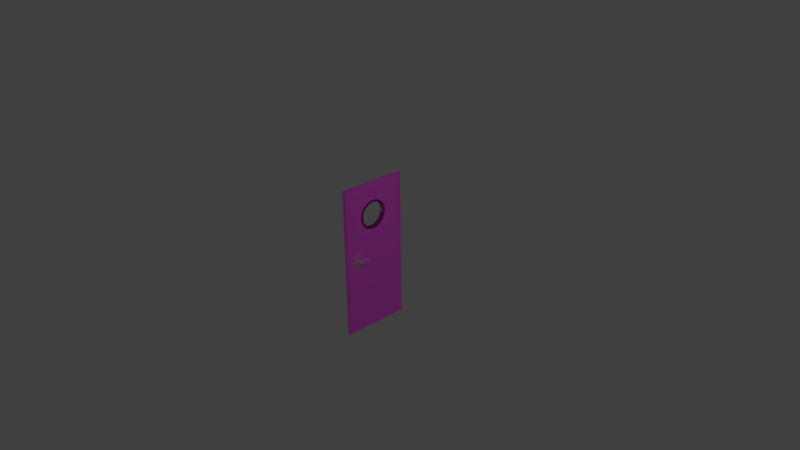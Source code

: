 # Source: door_h20_1.blend  (saved by Blender 2.76.0; exported with 4.5.12 LTS)
import bpy
from mathutils import Matrix  # noqa: F401  (used for matrix-valued properties, if any)

bpy.ops.wm.read_factory_settings(use_empty=True)
scene = bpy.context.scene
scene.name = 'Scene'

# ---- collections
col_collection_1 = bpy.data.collections.new('Collection 1'); scene.collection.children.link(col_collection_1)
col_collection_14 = bpy.data.collections.new('Collection 14'); scene.collection.children.link(col_collection_14)
col_collection_14.hide_render = True
col_collection_14.hide_viewport = True

# ---- images (referenced by path relative to the original .blend; pixels are not part of the script)
import os
ASSET_DIR = os.environ.get("B2B_ASSET_DIR", "")  # directory of the original .blend (textures are referenced by path, not embedded)
HERE = os.path.dirname(os.path.abspath(__file__))  # packed textures are extracted next to this script under _unpacked/

def load_image(name, relpath, width, height, colorspace="sRGB"):
    """Load a texture the original file referenced (path relative to the .blend, or extracted next to this script)."""
    p = next((c for c in (os.path.join(HERE, relpath), os.path.join(ASSET_DIR, relpath)) if relpath and os.path.exists(c)), "")
    if p:
        img = bpy.data.images.load(p, check_existing=True)
        img.name = name
    else:  # same state as the original file: an image datablock whose file is absent (Cycles renders it pink)
        img = bpy.data.images.new(name, width, height)
        img.source = "FILE"
        img.filepath = "//" + (relpath or name)
    img.colorspace_settings.name = colorspace
    return img
img_doors_jpg = load_image('doors.jpg', 'doors.jpg', 1024, 1024, 'sRGB')
img_doors_jpg_001 = load_image('doors.jpg.001', 'doors.jpg', 1024, 1024, 'sRGB')

# ---- materials (node trees are filled in below, after node groups)
mat_wrist_chrome = bpy.data.materials.new('wrist_chrome')
mat_wrist_chrome.alpha_threshold = 0.0
mat_wrist_chrome.use_transparent_shadow = False
mat_wrist_chrome.roughness = 0.5
mat_wrist_chrome.line_color = (0.0, 0.0, 0.0, 1.0)
mat_dark_wood_door = bpy.data.materials.new('dark_wood_door')
mat_dark_wood_door.alpha_threshold = 0.0
mat_dark_wood_door.use_transparent_shadow = False
mat_dark_wood_door.roughness = 0.5
mat_dark_wood_door.line_color = (0.0, 0.0, 0.0, 1.0)
mat_door_wood_001 = bpy.data.materials.new('door_wood.001')
mat_door_wood_001.alpha_threshold = 0.0
mat_door_wood_001.use_transparent_shadow = False
mat_door_wood_001.preview_render_type = 'CUBE'
mat_door_wood_001.diffuse_color = (0.8, 0.5342, 0.323, 1.0)
mat_door_wood_001.roughness = 0.5
mat_door_wood_001.specular_intensity = 0.2017
mat_door_wood_001.line_color = (0.0, 0.0, 0.0, 1.0)

# ---- material node trees
mat_wrist_chrome.use_nodes = True; mat_wrist_chrome.node_tree.nodes.clear()
_N = mat_wrist_chrome.node_tree.nodes; _L = mat_wrist_chrome.node_tree.links
n0 = _N.new('ShaderNodeOutputMaterial'); n0.name = 'Material Output'; n0.location = (300, 300)
n1 = _N.new('ShaderNodeBsdfPrincipled'); n1.name = 'Principled BSDF'; n1.location = (10, 300)
n1.width = 150
n1.subsurface_method = 'BURLEY'
n1.inputs[0].default_value = (0.7023, 0.7023, 0.7023, 1.0)
n1.inputs[1].default_value = 0.5
n1.inputs[2].default_value = 0.25
n1.inputs[3].default_value = 1.45
n1.inputs[9].default_value = (1.0, 1.0, 1.0)
n1.inputs[13].default_value = 0.0
_L.new(n1.outputs[0], n0.inputs[0])
n0.is_active_output = True
mat_dark_wood_door.use_nodes = True; mat_dark_wood_door.node_tree.nodes.clear()
_N = mat_dark_wood_door.node_tree.nodes; _L = mat_dark_wood_door.node_tree.links
n0 = _N.new('ShaderNodeOutputMaterial'); n0.name = 'Material Output'; n0.location = (300, 300)
n1 = _N.new('ShaderNodeBsdfPrincipled'); n1.name = 'Principled BSDF'; n1.location = (10, 300)
n1.width = 150
n1.subsurface_method = 'BURLEY'
n1.inputs[2].default_value = 0.1538
n1.inputs[3].default_value = 1.45
n1.inputs[8].default_value = 1.0
n1.inputs[9].default_value = (1.0, 1.0, 1.0)
n1.inputs[10].default_value = 0.8495
n1.inputs[13].default_value = 0.0
n2 = _N.new('ShaderNodeTexImage'); n2.name = 'Image Texture'; n2.location = (-227, 264)
n2.width = 140
n2.image = img_doors_jpg
n3 = _N.new('ShaderNodeMix'); n3.name = 'Mix'; n3.location = (-160, 180)
n3.data_type = 'RGBA'
n3.inputs[0].default_value = 0.8495
n3.inputs[7].default_value = (0.1129, 0.02765, 0.01509, 1.0)
_L.new(n1.outputs[0], n0.inputs[0])
_L.new(n2.outputs[0], n3.inputs[6])
_L.new(n3.outputs[2], n1.inputs[0])
n0.is_active_output = True
mat_door_wood_001.use_nodes = True; mat_door_wood_001.node_tree.nodes.clear()
_N = mat_door_wood_001.node_tree.nodes; _L = mat_door_wood_001.node_tree.links
n0 = _N.new('ShaderNodeOutputMaterial'); n0.name = 'Material Output'; n0.location = (300, 300)
n1 = _N.new('ShaderNodeBsdfPrincipled'); n1.name = 'Principled BSDF'; n1.location = (10, 300)
n1.width = 150
n1.subsurface_method = 'BURLEY'
n1.inputs[1].default_value = 0.05
n1.inputs[2].default_value = 0.35
n1.inputs[3].default_value = 1.45
n1.inputs[8].default_value = 1.0
n1.inputs[9].default_value = (1.0, 1.0, 1.0)
n1.inputs[10].default_value = 0.2
n1.inputs[13].default_value = 0.05
n2 = _N.new('ShaderNodeTexImage'); n2.name = 'Image Texture'; n2.location = (-206, 229)
n2.width = 140
n2.image = img_doors_jpg_001
n3 = _N.new('ShaderNodeMix'); n3.name = 'Mix'; n3.location = (-160, 180)
n3.data_type = 'RGBA'
n3.inputs[0].default_value = 0.2
n3.inputs[7].default_value = (0.8, 0.534, 0.323, 1.0)
_L.new(n1.outputs[0], n0.inputs[0])
_L.new(n2.outputs[0], n3.inputs[6])
_L.new(n3.outputs[2], n1.inputs[0])
n0.is_active_output = True

# ---- world
world_world = bpy.data.worlds.new('World'); scene.world = world_world
world_world.color = (0.05088, 0.05088, 0.05088)
world_world.use_sun_shadow = False
world_world.sun_shadow_jitter_overblur = 0.0
world_world.cycles.sampling_method = 'MANUAL'
world_world.cycles.sample_map_resolution = 256

# ---- cameras
cam_camera = bpy.data.cameras.new('Camera')
cam_camera.clip_end = 100.0
cam_camera.lens = 35.0
cam_camera.sensor_width = 32.0
cam_camera.sensor_height = 18.0
cam_camera.ortho_scale = 7.314
cam_camera.dof.focus_distance = 0.0
cam_camera.dof.aperture_fstop = 128.0

# ---- lights
light_lamp = bpy.data.lights.new('Lamp', 'POINT')
light_lamp.transmission_factor = 0.0
light_lamp.cutoff_distance = 30.0
light_lamp.energy = 100.0
light_lamp.shadow_buffer_clip_start = 1.001
light_lamp.shadow_soft_size = 0.1
light_lamp.shadow_maximum_resolution = 0.006
light_lamp.use_absolute_resolution = True
light_lamp.cycles.use_multiple_importance_sampling = False

# ---- meshes
me_cylinder_008 = bpy.data.meshes.new('Cylinder.008')
me_cylinder_008.from_pydata([(-0.02645, 0.1851, 0.5805), (-0.02645, 0.1813, 0.6191), (-0.02645, 0.17, 0.6562), (-0.02645, 0.1517, 0.6904), (-0.02645, 0.1271, 0.7204), (-0.02645, 0.09716, 0.745), (-0.02645, 0.06296, 0.7632), (-0.02645, 0.02585, 0.7745), (-0.02645, -0.01274, 0.7783), (-0.02645, -0.05134, 0.7745), (-0.02645, -0.08845, 0.7632), (-0.02645, -0.1226, 0.745), (-0.02645, -0.1526, 0.7204), (-0.02645, -0.1772, 0.6904), (-0.02645, -0.1955, 0.6562), (-0.02645, -0.2068, 0.6191), (-0.02645, -0.2106, 0.5805), (-0.02645, -0.2068, 0.5419), (-0.02645, -0.1955, 0.5048), (-0.02645, -0.1772, 0.4706), (-0.02645, -0.1526, 0.4406), (-0.02645, -0.1226, 0.416), (-0.02645, -0.08845, 0.3977), (-0.02645, -0.05134, 0.3865), (-0.02645, -0.01274, 0.3827), (-0.02645, 0.02585, 0.3865), (-0.02645, 0.06296, 0.3977), (-0.02645, 0.09716, 0.416), (-0.02645, 0.1271, 0.4406), (-0.02645, 0.1517, 0.4706), (-0.02645, 0.17, 0.5048), (-0.02645, 0.1813, 0.5419), (-0.02645, 0.1519, 0.6132), (-0.02645, 0.1551, 0.5805), (-0.02645, 0.1423, 0.6447), (-0.02645, 0.1268, 0.6737), (-0.02645, 0.1059, 0.6992), (-0.02645, 0.0805, 0.72), (-0.02645, 0.05149, 0.7355), (-0.02645, 0.02, 0.7451), (-0.02645, -0.01274, 0.7483), (-0.02645, -0.04549, 0.7451), (-0.02645, -0.07697, 0.7355), (-0.02645, -0.106, 0.72), (-0.02645, -0.1314, 0.6992), (-0.02645, -0.1523, 0.6737), (-0.02645, -0.1678, 0.6447), (-0.02645, -0.1774, 0.6132), (-0.02645, -0.1806, 0.5805), (-0.02645, -0.1774, 0.5477), (-0.02645, -0.1678, 0.5162), (-0.02645, -0.1523, 0.4872), (-0.02645, -0.1314, 0.4618), (-0.02645, -0.106, 0.4409), (-0.02645, -0.07697, 0.4254), (-0.02645, -0.04549, 0.4159), (-0.02645, -0.01274, 0.4126), (-0.02645, 0.02, 0.4159), (-0.02645, 0.05149, 0.4254), (-0.02645, 0.0805, 0.4409), (-0.02645, 0.1059, 0.4618), (-0.02645, 0.1268, 0.4872), (-0.02645, 0.1423, 0.5162), (-0.02645, 0.1519, 0.5477), (0.02645, 0.1813, 0.6191), (0.02645, 0.1851, 0.5805), (0.02645, 0.17, 0.6562), (0.02645, 0.1517, 0.6904), (0.02645, 0.1271, 0.7204), (0.02645, 0.09716, 0.745), (0.02645, 0.06296, 0.7632), (0.02645, 0.02585, 0.7745), (0.02645, -0.01274, 0.7783), (0.02645, -0.05134, 0.7745), (0.02645, -0.08845, 0.7632), (0.02645, -0.1226, 0.745), (0.02645, -0.1526, 0.7204), (0.02645, -0.1772, 0.6904), (0.02645, -0.1955, 0.6562), (0.02645, -0.2068, 0.6191), (0.02645, -0.2106, 0.5805), (0.02645, -0.2068, 0.5419), (0.02645, -0.1955, 0.5048), (0.02645, -0.1772, 0.4706), (0.02645, -0.1526, 0.4406), (0.02645, -0.1226, 0.416), (0.02645, -0.08845, 0.3977), (0.02645, -0.05134, 0.3865), (0.02645, -0.01274, 0.3827), (0.02645, 0.02585, 0.3865), (0.02645, 0.06296, 0.3977), (0.02645, 0.09716, 0.416), (0.02645, 0.1271, 0.4406), (0.02645, 0.1517, 0.4706), (0.02645, 0.17, 0.5048), (0.02645, 0.1813, 0.5419), (0.02645, 0.1519, 0.6132), (0.02645, 0.1551, 0.5805), (0.02645, 0.1423, 0.6447), (0.02645, 0.1268, 0.6737), (0.02645, 0.1059, 0.6992), (0.02645, 0.0805, 0.72), (0.02645, 0.05149, 0.7355), (0.02645, 0.02, 0.7451), (0.02645, -0.01274, 0.7483), (0.02645, -0.04549, 0.7451), (0.02645, -0.07697, 0.7355), (0.02645, -0.106, 0.72), (0.02645, -0.1314, 0.6992), (0.02645, -0.1523, 0.6737), (0.02645, -0.1678, 0.6447), (0.02645, -0.1774, 0.6132), (0.02645, -0.1806, 0.5805), (0.02645, -0.1774, 0.5477), (0.02645, -0.1678, 0.5162), (0.02645, -0.1523, 0.4872), (0.02645, -0.1314, 0.4618), (0.02645, -0.106, 0.4409), (0.02645, -0.07697, 0.4254), (0.02645, -0.04549, 0.4159), (0.02645, -0.01274, 0.4126), (0.02645, 0.02, 0.4159), (0.02645, 0.05149, 0.4254), (0.02645, 0.0805, 0.4409), (0.02645, 0.1059, 0.4618), (0.02645, 0.1268, 0.4872), (0.02645, 0.1423, 0.5162), (0.02645, 0.1519, 0.5477), (0.03962, -0.3585, 0.03232), (0.01195, -0.3585, 0.03232), (0.03962, -0.3578, 0.02495), (0.01195, -0.3578, 0.02495), (0.03962, -0.3556, 0.01787), (0.01195, -0.3556, 0.01787), (0.03962, -0.3522, 0.01135), (0.01195, -0.3522, 0.01135), (0.03962, -0.3475, 0.00563), (0.01195, -0.3475, 0.00563), (0.03962, -0.3417, 0.0009362), (0.01195, -0.3417, 0.0009362), (0.03962, -0.3352, -0.002551), (0.01195, -0.3352, -0.002552), (0.03962, -0.3281, -0.004699), (0.01195, -0.3281, -0.004699), (0.03962, -0.3208, -0.005424), (0.01195, -0.3208, -0.005424), (0.03962, -0.3134, -0.004699), (0.01195, -0.3134, -0.004699), (0.03962, -0.3063, -0.002552), (0.01195, -0.3063, -0.002552), (0.03962, -0.2998, 0.0009362), (0.01195, -0.2998, 0.0009362), (0.03962, -0.2941, 0.00563), (0.01195, -0.2941, 0.00563), (0.03962, -0.2894, 0.01135), (0.01195, -0.2894, 0.01135), (0.03962, -0.2859, 0.01787), (0.01195, -0.2859, 0.01787), (0.03962, -0.2838, 0.02495), (0.01195, -0.2838, 0.02495), (0.03962, -0.283, 0.03232), (0.01195, -0.283, 0.03232), (0.03962, -0.2838, 0.03968), (0.01195, -0.2838, 0.03968), (0.03962, -0.2859, 0.04676), (0.01195, -0.2859, 0.04676), (0.03962, -0.2894, 0.05329), (0.01195, -0.2894, 0.05329), (0.03962, -0.2941, 0.059), (0.01195, -0.2941, 0.059), (0.03962, -0.2998, 0.0637), (0.01195, -0.2998, 0.0637), (0.03962, -0.3063, 0.06719), (0.01195, -0.3063, 0.06719), (0.03962, -0.3134, 0.06933), (0.01195, -0.3134, 0.06933), (0.03962, -0.3208, 0.07006), (0.01195, -0.3208, 0.07006), (0.03962, -0.3281, 0.06933), (0.01195, -0.3281, 0.06933), (0.03962, -0.3352, 0.06719), (0.01195, -0.3352, 0.06719), (0.03962, -0.3417, 0.0637), (0.01195, -0.3417, 0.0637), (0.03962, -0.3475, 0.059), (0.01195, -0.3475, 0.059), (0.03962, -0.3522, 0.05329), (0.01195, -0.3522, 0.05329), (0.03962, -0.3556, 0.04676), (0.01195, -0.3556, 0.04676), (0.03962, -0.3578, 0.03968), (0.01195, -0.3578, 0.03968), (0.03962, -0.3585, -0.0647), (0.01195, -0.3585, -0.0647), (0.03962, -0.3578, -0.07206), (0.01195, -0.3578, -0.07206), (0.03962, -0.3556, -0.07914), (0.01195, -0.3556, -0.07914), (0.03962, -0.3522, -0.08567), (0.01195, -0.3522, -0.08567), (0.03962, -0.3475, -0.09139), (0.01195, -0.3475, -0.09139), (0.03962, -0.3417, -0.09608), (0.01195, -0.3417, -0.09608), (0.03962, -0.3352, -0.09957), (0.01195, -0.3352, -0.09957), (0.03962, -0.3281, -0.1017), (0.01195, -0.3281, -0.1017), (0.03962, -0.3208, -0.1024), (0.01195, -0.3208, -0.1024), (0.03962, -0.3134, -0.1017), (0.01195, -0.3134, -0.1017), (0.03962, -0.3063, -0.09957), (0.01195, -0.3063, -0.09957), (0.03962, -0.2998, -0.09608), (0.01195, -0.2998, -0.09608), (0.03962, -0.2941, -0.09139), (0.01195, -0.2941, -0.09139), (0.03962, -0.2894, -0.08567), (0.01195, -0.2894, -0.08567), (0.03962, -0.2859, -0.07914), (0.01195, -0.2859, -0.07914), (0.03962, -0.2838, -0.07206), (0.01195, -0.2838, -0.07206), (0.03962, -0.283, -0.0647), (0.01195, -0.283, -0.0647), (0.03962, -0.2838, -0.05734), (0.01195, -0.2838, -0.05734), (0.03962, -0.2859, -0.05026), (0.01195, -0.2859, -0.05026), (0.03962, -0.2894, -0.04373), (0.01195, -0.2894, -0.04373), (0.03962, -0.2941, -0.03801), (0.01195, -0.2941, -0.03801), (0.03962, -0.2998, -0.03332), (0.01195, -0.2998, -0.03332), (0.03962, -0.3063, -0.02983), (0.01195, -0.3063, -0.02983), (0.03962, -0.3134, -0.02768), (0.01195, -0.3134, -0.02768), (0.03962, -0.3208, -0.02696), (0.01195, -0.3208, -0.02696), (0.03962, -0.3281, -0.02768), (0.01195, -0.3281, -0.02768), (0.03962, -0.3352, -0.02983), (0.01195, -0.3352, -0.02983), (0.03962, -0.3417, -0.03332), (0.01195, -0.3417, -0.03332), (0.03962, -0.3475, -0.03801), (0.01195, -0.3475, -0.03801), (0.03962, -0.3522, -0.04373), (0.01195, -0.3522, -0.04373), (0.03962, -0.3556, -0.05026), (0.01195, -0.3556, -0.05026), (0.03962, -0.3578, -0.05734), (0.01195, -0.3578, -0.05734), (0.03962, -0.3348, 0.03232), (0.03962, -0.3345, 0.02958), (0.03962, -0.3337, 0.02695), (0.03962, -0.3324, 0.02452), (0.03962, -0.3307, 0.0224), (0.03962, -0.3286, 0.02065), (0.03962, -0.3261, 0.01935), (0.03962, -0.3235, 0.01856), (0.03962, -0.3208, 0.01829), (0.03962, -0.318, 0.01856), (0.03962, -0.3154, 0.01935), (0.03962, -0.313, 0.02065), (0.03962, -0.3109, 0.0224), (0.03962, -0.3091, 0.02452), (0.03962, -0.3078, 0.02695), (0.03962, -0.307, 0.02958), (0.03962, -0.3067, 0.03232), (0.03962, -0.307, 0.03505), (0.03962, -0.3078, 0.03769), (0.03962, -0.3091, 0.04011), (0.03962, -0.3109, 0.04224), (0.03962, -0.313, 0.04398), (0.03962, -0.3154, 0.04528), (0.03962, -0.318, 0.04608), (0.03962, -0.3208, 0.04635), (0.03962, -0.3235, 0.04608), (0.03962, -0.3261, 0.04528), (0.03962, -0.3286, 0.04398), (0.03962, -0.3307, 0.04224), (0.03962, -0.3324, 0.04011), (0.03962, -0.3337, 0.03769), (0.03962, -0.3345, 0.03505), (0.07812, -0.3348, 0.03232), (0.07812, -0.3345, 0.02958), (0.07812, -0.3337, 0.02695), (0.07812, -0.3324, 0.02452), (0.07812, -0.3307, 0.0224), (0.07812, -0.3286, 0.02065), (0.07812, -0.3261, 0.01935), (0.07812, -0.3235, 0.01856), (0.07812, -0.3208, 0.01829), (0.07812, -0.318, 0.01856), (0.07812, -0.3154, 0.01935), (0.07812, -0.313, 0.02065), (0.07812, -0.3109, 0.0224), (0.07812, -0.3091, 0.02452), (0.07812, -0.3078, 0.02695), (0.07812, -0.307, 0.02958), (0.07812, -0.3067, 0.03232), (0.07812, -0.307, 0.03505), (0.07812, -0.3078, 0.03769), (0.07812, -0.3091, 0.04011), (0.07812, -0.3109, 0.04224), (0.07812, -0.313, 0.04398), (0.07812, -0.3154, 0.04528), (0.07812, -0.318, 0.04608), (0.07812, -0.3208, 0.04635), (0.07812, -0.3235, 0.04608), (0.07812, -0.3261, 0.04528), (0.07812, -0.3286, 0.04398), (0.07812, -0.3307, 0.04224), (0.07812, -0.3324, 0.04011), (0.07812, -0.3337, 0.03769), (0.07812, -0.3345, 0.03505), (0.09967, -0.3284, 0.03209), (0.09949, -0.3282, 0.02935), (0.09897, -0.3276, 0.02672), (0.09813, -0.3266, 0.02429), (0.09699, -0.3252, 0.02216), (0.09561, -0.3236, 0.02042), (0.09403, -0.3218, 0.01912), (0.09231, -0.3198, 0.01832), (0.09053, -0.3177, 0.01805), (0.08874, -0.3156, 0.01832), (0.08703, -0.3136, 0.01912), (0.08545, -0.3118, 0.02042), (0.08406, -0.3102, 0.02216), (0.08293, -0.3089, 0.02429), (0.08208, -0.3079, 0.02672), (0.08156, -0.3073, 0.02935), (0.08139, -0.3071, 0.03209), (0.08156, -0.3073, 0.03482), (0.08208, -0.3079, 0.03745), (0.08293, -0.3089, 0.03988), (0.08406, -0.3102, 0.04201), (0.08545, -0.3118, 0.04375), (0.08703, -0.3136, 0.04505), (0.08874, -0.3156, 0.04585), (0.09053, -0.3177, 0.04612), (0.09231, -0.3198, 0.04585), (0.09403, -0.3218, 0.04505), (0.09561, -0.3236, 0.04375), (0.09699, -0.3252, 0.04201), (0.09813, -0.3266, 0.03988), (0.09897, -0.3276, 0.03745), (0.09949, -0.3282, 0.03482), (0.1129, -0.3063, 0.03191), (0.1127, -0.3063, 0.02917), (0.1119, -0.3063, 0.02654), (0.1106, -0.3062, 0.02411), (0.1088, -0.3062, 0.02199), (0.1067, -0.3061, 0.02024), (0.1043, -0.306, 0.01894), (0.1016, -0.3059, 0.01815), (0.0989, -0.3058, 0.01788), (0.09617, -0.3057, 0.01815), (0.09354, -0.3056, 0.01894), (0.09111, -0.3056, 0.02024), (0.08899, -0.3055, 0.02199), (0.08724, -0.3054, 0.02411), (0.08595, -0.3054, 0.02654), (0.08515, -0.3054, 0.02917), (0.08488, -0.3053, 0.03191), (0.08515, -0.3054, 0.03465), (0.08595, -0.3054, 0.03728), (0.08724, -0.3054, 0.0397), (0.08899, -0.3055, 0.04183), (0.09111, -0.3056, 0.04358), (0.09354, -0.3056, 0.04487), (0.09617, -0.3057, 0.04567), (0.0989, -0.3058, 0.04594), (0.1016, -0.3059, 0.04567), (0.1043, -0.306, 0.04487), (0.1067, -0.3061, 0.04358), (0.1088, -0.3062, 0.04183), (0.1106, -0.3062, 0.0397), (0.1119, -0.3063, 0.03728), (0.1127, -0.3063, 0.03465), (0.1132, -0.1564, 0.03191), (0.1129, -0.1564, 0.02917), (0.1121, -0.1563, 0.02654), (0.1109, -0.1563, 0.02411), (0.1091, -0.1562, 0.02199), (0.107, -0.1561, 0.02024), (0.1046, -0.1561, 0.01894), (0.1019, -0.156, 0.01815), (0.09919, -0.1559, 0.01788), (0.09645, -0.1558, 0.01815), (0.09382, -0.1557, 0.01894), (0.0914, -0.1556, 0.02024), (0.08927, -0.1555, 0.02199), (0.08753, -0.1555, 0.02411), (0.08623, -0.1554, 0.02654), (0.08544, -0.1554, 0.02917), (0.08517, -0.1554, 0.03191), (0.08544, -0.1554, 0.03465), (0.08623, -0.1554, 0.03728), (0.08753, -0.1555, 0.0397), (0.08927, -0.1555, 0.04183), (0.0914, -0.1556, 0.04358), (0.09382, -0.1557, 0.04487), (0.09645, -0.1558, 0.04567), (0.09919, -0.1559, 0.04594), (0.1019, -0.156, 0.04567), (0.1046, -0.1561, 0.04487), (0.107, -0.1561, 0.04358), (0.1091, -0.1562, 0.04183), (0.1109, -0.1563, 0.0397), (0.1121, -0.1563, 0.03728), (0.1129, -0.1564, 0.03465), (-0.03962, -0.3597, 0.03221), (-0.01195, -0.3597, 0.03221), (-0.03962, -0.359, 0.03958), (-0.01195, -0.359, 0.03958), (-0.03962, -0.3568, 0.04666), (-0.01195, -0.3568, 0.04666), (-0.03962, -0.3534, 0.05318), (-0.01195, -0.3534, 0.05318), (-0.03962, -0.3487, 0.0589), (-0.01195, -0.3487, 0.0589), (-0.03962, -0.3429, 0.06359), (-0.01195, -0.3429, 0.06359), (-0.03962, -0.3364, 0.06708), (-0.01195, -0.3364, 0.06708), (-0.03962, -0.3293, 0.06923), (-0.01195, -0.3293, 0.06923), (-0.03962, -0.322, 0.06995), (-0.01195, -0.322, 0.06995), (-0.03962, -0.3146, 0.06923), (-0.01195, -0.3146, 0.06923), (-0.03962, -0.3075, 0.06708), (-0.01195, -0.3075, 0.06708), (-0.03962, -0.301, 0.06359), (-0.01195, -0.301, 0.06359), (-0.03962, -0.2953, 0.0589), (-0.01195, -0.2953, 0.0589), (-0.03962, -0.2906, 0.05318), (-0.01195, -0.2906, 0.05318), (-0.03962, -0.2871, 0.04666), (-0.01195, -0.2871, 0.04666), (-0.03962, -0.285, 0.03958), (-0.01195, -0.285, 0.03958), (-0.03962, -0.2842, 0.03221), (-0.01195, -0.2842, 0.03221), (-0.03962, -0.285, 0.02485), (-0.01195, -0.285, 0.02485), (-0.03962, -0.2871, 0.01777), (-0.01195, -0.2871, 0.01777), (-0.03962, -0.2906, 0.01124), (-0.01195, -0.2906, 0.01124), (-0.03962, -0.2953, 0.005525), (-0.01195, -0.2953, 0.005525), (-0.03962, -0.301, 0.0008313), (-0.01195, -0.301, 0.0008314), (-0.03962, -0.3075, -0.002656), (-0.01195, -0.3075, -0.002656), (-0.03962, -0.3146, -0.004804), (-0.01195, -0.3146, -0.004804), (-0.03962, -0.322, -0.005529), (-0.01195, -0.322, -0.005529), (-0.03962, -0.3293, -0.004804), (-0.01195, -0.3293, -0.004804), (-0.03962, -0.3364, -0.002656), (-0.01195, -0.3364, -0.002656), (-0.03962, -0.3429, 0.0008314), (-0.01195, -0.3429, 0.0008314), (-0.03962, -0.3487, 0.005525), (-0.01195, -0.3487, 0.005525), (-0.03962, -0.3534, 0.01124), (-0.01195, -0.3534, 0.01124), (-0.03962, -0.3568, 0.01777), (-0.01195, -0.3568, 0.01777), (-0.03962, -0.359, 0.02485), (-0.01195, -0.359, 0.02485), (-0.01151, -0.3597, -0.0645), (-0.03918, -0.3597, -0.0645), (-0.01151, -0.359, -0.07187), (-0.03918, -0.359, -0.07187), (-0.01151, -0.3568, -0.07895), (-0.03918, -0.3568, -0.07895), (-0.01151, -0.3534, -0.08547), (-0.03918, -0.3534, -0.08547), (-0.01151, -0.3487, -0.09119), (-0.03918, -0.3487, -0.09119), (-0.01151, -0.3429, -0.09588), (-0.03918, -0.3429, -0.09588), (-0.01151, -0.3364, -0.09937), (-0.03918, -0.3364, -0.09937), (-0.01151, -0.3293, -0.1015), (-0.03918, -0.3293, -0.1015), (-0.01151, -0.322, -0.1022), (-0.03918, -0.322, -0.1022), (-0.01151, -0.3146, -0.1015), (-0.03918, -0.3146, -0.1015), (-0.01151, -0.3075, -0.09937), (-0.03918, -0.3075, -0.09937), (-0.01151, -0.301, -0.09588), (-0.03918, -0.301, -0.09588), (-0.01151, -0.2953, -0.09119), (-0.03918, -0.2953, -0.09119), (-0.01151, -0.2906, -0.08547), (-0.03918, -0.2906, -0.08547), (-0.01151, -0.2871, -0.07895), (-0.03918, -0.2871, -0.07895), (-0.01151, -0.285, -0.07187), (-0.03918, -0.285, -0.07187), (-0.01151, -0.2842, -0.0645), (-0.03918, -0.2842, -0.0645), (-0.01151, -0.285, -0.05714), (-0.03918, -0.285, -0.05714), (-0.01151, -0.2871, -0.05006), (-0.03918, -0.2871, -0.05006), (-0.01151, -0.2906, -0.04354), (-0.03918, -0.2906, -0.04354), (-0.01151, -0.2953, -0.03782), (-0.03918, -0.2953, -0.03782), (-0.01151, -0.301, -0.03312), (-0.03918, -0.301, -0.03312), (-0.01151, -0.3075, -0.02963), (-0.03918, -0.3075, -0.02963), (-0.01151, -0.3146, -0.02749), (-0.03918, -0.3146, -0.02749), (-0.01151, -0.322, -0.02676), (-0.03918, -0.322, -0.02676), (-0.01151, -0.3293, -0.02749), (-0.03918, -0.3293, -0.02749), (-0.01151, -0.3364, -0.02963), (-0.03918, -0.3364, -0.02963), (-0.01151, -0.3429, -0.03312), (-0.03918, -0.3429, -0.03312), (-0.01151, -0.3487, -0.03782), (-0.03918, -0.3487, -0.03782), (-0.01151, -0.3534, -0.04354), (-0.03918, -0.3534, -0.04354), (-0.01151, -0.3568, -0.05006), (-0.03918, -0.3568, -0.05006), (-0.01151, -0.359, -0.05714), (-0.03918, -0.359, -0.05714), (-0.03962, -0.336, 0.03221), (-0.03962, -0.3357, 0.03495), (-0.03962, -0.3349, 0.03758), (-0.03962, -0.3336, 0.04001), (-0.03962, -0.3319, 0.04213), (-0.03962, -0.3298, 0.04388), (-0.03962, -0.3273, 0.04518), (-0.03962, -0.3247, 0.04597), (-0.03962, -0.322, 0.04624), (-0.03962, -0.3192, 0.04597), (-0.03962, -0.3166, 0.04518), (-0.03962, -0.3142, 0.04388), (-0.03962, -0.3121, 0.04213), (-0.03962, -0.3103, 0.04001), (-0.03962, -0.309, 0.03758), (-0.03962, -0.3082, 0.03495), (-0.03962, -0.3079, 0.03221), (-0.03962, -0.3082, 0.02948), (-0.03962, -0.309, 0.02684), (-0.03962, -0.3103, 0.02442), (-0.03962, -0.3121, 0.02229), (-0.03962, -0.3142, 0.02055), (-0.03962, -0.3166, 0.01925), (-0.03962, -0.3192, 0.01845), (-0.03962, -0.322, 0.01818), (-0.03962, -0.3247, 0.01845), (-0.03962, -0.3273, 0.01925), (-0.03962, -0.3298, 0.02055), (-0.03962, -0.3319, 0.02229), (-0.03962, -0.3336, 0.02442), (-0.03962, -0.3349, 0.02684), (-0.03962, -0.3357, 0.02948), (-0.07812, -0.336, 0.03221), (-0.07812, -0.3357, 0.03495), (-0.07812, -0.3349, 0.03758), (-0.07812, -0.3336, 0.04001), (-0.07812, -0.3319, 0.04213), (-0.07812, -0.3298, 0.04388), (-0.07812, -0.3273, 0.04518), (-0.07812, -0.3247, 0.04597), (-0.07812, -0.322, 0.04624), (-0.07812, -0.3192, 0.04597), (-0.07812, -0.3166, 0.04518), (-0.07812, -0.3142, 0.04388), (-0.07812, -0.3121, 0.04213), (-0.07812, -0.3103, 0.04001), (-0.07812, -0.309, 0.03758), (-0.07812, -0.3082, 0.03495), (-0.07812, -0.3079, 0.03221), (-0.07812, -0.3082, 0.02948), (-0.07812, -0.309, 0.02684), (-0.07812, -0.3103, 0.02442), (-0.07812, -0.3121, 0.02229), (-0.07812, -0.3142, 0.02055), (-0.07812, -0.3166, 0.01925), (-0.07812, -0.3192, 0.01845), (-0.07812, -0.322, 0.01818), (-0.07812, -0.3247, 0.01845), (-0.07812, -0.3273, 0.01925), (-0.07812, -0.3298, 0.02055), (-0.07812, -0.3319, 0.02229), (-0.07812, -0.3336, 0.02442), (-0.07812, -0.3349, 0.02684), (-0.07812, -0.3357, 0.02948), (-0.09967, -0.3296, 0.03244), (-0.09949, -0.3294, 0.03518), (-0.09897, -0.3288, 0.03781), (-0.09813, -0.3278, 0.04024), (-0.09699, -0.3264, 0.04237), (-0.09561, -0.3248, 0.04411), (-0.09403, -0.323, 0.04541), (-0.09231, -0.321, 0.04621), (-0.09053, -0.3189, 0.04648), (-0.08874, -0.3168, 0.04621), (-0.08703, -0.3148, 0.04541), (-0.08545, -0.313, 0.04411), (-0.08406, -0.3114, 0.04237), (-0.08293, -0.3101, 0.04024), (-0.08208, -0.3091, 0.03781), (-0.08156, -0.3085, 0.03518), (-0.08139, -0.3083, 0.03244), (-0.08156, -0.3085, 0.02971), (-0.08208, -0.3091, 0.02708), (-0.08293, -0.3101, 0.02465), (-0.08406, -0.3114, 0.02252), (-0.08545, -0.313, 0.02078), (-0.08703, -0.3148, 0.01948), (-0.08874, -0.3168, 0.01868), (-0.09053, -0.3189, 0.01841), (-0.09231, -0.321, 0.01868), (-0.09403, -0.323, 0.01948), (-0.09561, -0.3248, 0.02078), (-0.09699, -0.3264, 0.02252), (-0.09813, -0.3278, 0.02465), (-0.09897, -0.3288, 0.02708), (-0.09949, -0.3294, 0.02971), (-0.1129, -0.3075, 0.03262), (-0.1127, -0.3075, 0.03536), (-0.1119, -0.3075, 0.03799), (-0.1106, -0.3074, 0.04042), (-0.1088, -0.3074, 0.04254), (-0.1067, -0.3073, 0.04429), (-0.1043, -0.3072, 0.04558), (-0.1016, -0.3071, 0.04638), (-0.0989, -0.307, 0.04665), (-0.09617, -0.3069, 0.04638), (-0.09354, -0.3068, 0.04558), (-0.09111, -0.3068, 0.04429), (-0.08899, -0.3067, 0.04254), (-0.08724, -0.3066, 0.04042), (-0.08595, -0.3066, 0.03799), (-0.08515, -0.3066, 0.03536), (-0.08488, -0.3066, 0.03262), (-0.08515, -0.3066, 0.02988), (-0.08595, -0.3066, 0.02725), (-0.08724, -0.3066, 0.02483), (-0.08899, -0.3067, 0.0227), (-0.09111, -0.3068, 0.02095), (-0.09354, -0.3068, 0.01966), (-0.09617, -0.3069, 0.01886), (-0.0989, -0.307, 0.01859), (-0.1016, -0.3071, 0.01886), (-0.1043, -0.3072, 0.01966), (-0.1067, -0.3073, 0.02095), (-0.1088, -0.3074, 0.0227), (-0.1106, -0.3074, 0.02483), (-0.1119, -0.3075, 0.02725), (-0.1127, -0.3075, 0.02988), (-0.1132, -0.1576, 0.03262), (-0.1129, -0.1576, 0.03536), (-0.1121, -0.1575, 0.03799), (-0.1109, -0.1575, 0.04042), (-0.1091, -0.1574, 0.04254), (-0.107, -0.1573, 0.04429), (-0.1046, -0.1573, 0.04558), (-0.1019, -0.1572, 0.04638), (-0.09919, -0.1571, 0.04665), (-0.09645, -0.157, 0.04638), (-0.09382, -0.1569, 0.04558), (-0.0914, -0.1568, 0.04429), (-0.08927, -0.1567, 0.04254), (-0.08753, -0.1567, 0.04042), (-0.08623, -0.1566, 0.03799), (-0.08544, -0.1566, 0.03536), (-0.08517, -0.1566, 0.03262), (-0.08544, -0.1566, 0.02988), (-0.08623, -0.1566, 0.02725), (-0.08753, -0.1567, 0.02483), (-0.08927, -0.1567, 0.0227), (-0.0914, -0.1568, 0.02095), (-0.09382, -0.1569, 0.01966), (-0.09645, -0.157, 0.01886), (-0.09919, -0.1571, 0.01859), (-0.1019, -0.1572, 0.01886), (-0.1046, -0.1573, 0.01966), (-0.107, -0.1573, 0.02095), (-0.1091, -0.1574, 0.0227), (-0.1109, -0.1575, 0.02483), (-0.1121, -0.1575, 0.02725), (-0.1129, -0.1576, 0.02988), (0.01895, 0.4593, -1.02), (0.01839, -0.4593, -1.02), (-0.01895, -0.4593, -1.02), (-0.01838, 0.4593, -1.02), (0.01895, 0.4593, 1.02), (0.01838, -0.4593, 1.02), (-0.01895, -0.4593, 1.02), (-0.01839, 0.4593, 1.02), (0.01866, -0.01998, 0.7548), (-0.01868, -0.01998, 0.7548), (0.01863, -0.05412, 0.7515), (-0.0187, -0.05412, 0.7515), (0.01863, -0.05412, 0.4082), (-0.0187, -0.05412, 0.4082), (0.01861, -0.08695, 0.4181), (-0.01872, -0.08695, 0.4181), (0.01861, -0.08695, 0.7415), (-0.01872, -0.08695, 0.7415), (0.0186, -0.1172, 0.4343), (-0.01874, -0.1172, 0.4343), (0.01859, -0.1172, 0.7253), (-0.01874, -0.1172, 0.7253), (0.01858, -0.1437, 0.4561), (-0.01876, -0.1437, 0.4561), (0.01856, -0.1655, 0.4826), (-0.01877, -0.1655, 0.4826), (0.01858, -0.1437, 0.7036), (-0.01876, -0.1437, 0.7036), (0.01855, -0.1817, 0.5128), (-0.01878, -0.1817, 0.5128), (0.01856, -0.1655, 0.677), (-0.01877, -0.1655, 0.677), (0.01855, -0.1916, 0.5457), (-0.01879, -0.1916, 0.5457), (0.01855, -0.1817, 0.6468), (-0.01878, -0.1817, 0.6468), (0.01855, -0.1916, 0.614), (-0.01879, -0.1916, 0.614), (0.01855, -0.195, 0.5798), (-0.01879, -0.195, 0.5798), (0.01866, -0.01998, 0.4048), (-0.01868, -0.01998, 0.4048), (0.01868, 0.01416, 0.7515), (-0.01866, 0.01416, 0.7515), (0.0187, 0.04699, 0.7415), (-0.01864, 0.04699, 0.7415), (0.01868, 0.01416, 0.4082), (-0.01866, 0.01416, 0.4082), (0.01872, 0.07725, 0.7253), (-0.01862, 0.07725, 0.7253), (0.01872, 0.07725, 0.4343), (-0.01862, 0.07725, 0.4343), (0.0187, 0.04699, 0.4181), (-0.01864, 0.04699, 0.4181), (0.01873, 0.1038, 0.7036), (-0.0186, 0.1038, 0.7036), (0.01873, 0.1038, 0.4561), (-0.0186, 0.1038, 0.4561), (0.01876, 0.1417, 0.5128), (-0.01858, 0.1417, 0.5128), (0.01875, 0.1255, 0.4826), (-0.01859, 0.1255, 0.4826), (0.01876, 0.1417, 0.6468), (-0.01858, 0.1417, 0.6468), (0.01875, 0.1255, 0.677), (-0.01859, 0.1255, 0.677), (0.01876, 0.1517, 0.5457), (-0.01857, 0.1517, 0.5457), (0.01876, 0.1517, 0.614), (-0.01857, 0.1517, 0.614), (0.01877, 0.155, 0.5798), (-0.01857, 0.155, 0.5798)], [], [(79, 80, 112, 111), (66, 67, 99, 98), (15, 47, 48, 16), (2, 34, 35, 3), (29, 61, 62, 30), (16, 48, 49, 17), (3, 35, 36, 4), (30, 62, 63, 31), (17, 49, 50, 18), (4, 36, 37, 5), (31, 63, 33, 0), (18, 50, 51, 19), (5, 37, 38, 6), (19, 51, 52, 20), (6, 38, 39, 7), (20, 52, 53, 21), (7, 39, 40, 8), (21, 53, 54, 22), (8, 40, 41, 9), (22, 54, 55, 23), (9, 41, 42, 10), (23, 55, 56, 24), (10, 42, 43, 11), (24, 56, 57, 25), (11, 43, 44, 12), (25, 57, 58, 26), (12, 44, 45, 13), (26, 58, 59, 27), (13, 45, 46, 14), (0, 33, 32, 1), (27, 59, 60, 28), (14, 46, 47, 15), (1, 32, 34, 2), (28, 60, 61, 29), (93, 94, 126, 125), (80, 81, 113, 112), (67, 68, 100, 99), (94, 95, 127, 126), (81, 82, 114, 113), (68, 69, 101, 100), (95, 65, 97, 127), (82, 83, 115, 114), (69, 70, 102, 101), (83, 84, 116, 115), (70, 71, 103, 102), (84, 85, 117, 116), (71, 72, 104, 103), (85, 86, 118, 117), (72, 73, 105, 104), (86, 87, 119, 118), (73, 74, 106, 105), (87, 88, 120, 119), (74, 75, 107, 106), (88, 89, 121, 120), (75, 76, 108, 107), (89, 90, 122, 121), (76, 77, 109, 108), (90, 91, 123, 122), (77, 78, 110, 109), (65, 64, 96, 97), (91, 92, 124, 123), (78, 79, 111, 110), (64, 66, 98, 96), (92, 93, 125, 124), (57, 56, 120, 121), (30, 31, 95, 94), (4, 5, 69, 68), (58, 57, 121, 122), (31, 0, 65, 95), (5, 6, 70, 69), (59, 58, 122, 123), (32, 33, 97, 96), (6, 7, 71, 70), (60, 59, 123, 124), (34, 32, 96, 98), (7, 8, 72, 71), (61, 60, 124, 125), (35, 34, 98, 99), (8, 9, 73, 72), (62, 61, 125, 126), (36, 35, 99, 100), (9, 10, 74, 73), (63, 62, 126, 127), (37, 36, 100, 101), (10, 11, 75, 74), (33, 63, 127, 97), (38, 37, 101, 102), (11, 12, 76, 75), (39, 38, 102, 103), (12, 13, 77, 76), (40, 39, 103, 104), (13, 14, 78, 77), (41, 40, 104, 105), (14, 15, 79, 78), (42, 41, 105, 106), (15, 16, 80, 79), (43, 42, 106, 107), (16, 17, 81, 80), (44, 43, 107, 108), (17, 18, 82, 81), (45, 44, 108, 109), (18, 19, 83, 82), (46, 45, 109, 110), (19, 20, 84, 83), (47, 46, 110, 111), (20, 21, 85, 84), (48, 47, 111, 112), (21, 22, 86, 85), (49, 48, 112, 113), (22, 23, 87, 86), (50, 49, 113, 114), (23, 24, 88, 87), (51, 50, 114, 115), (24, 25, 89, 88), (52, 51, 115, 116), (25, 26, 90, 89), (53, 52, 116, 117), (26, 27, 91, 90), (0, 1, 64, 65), (54, 53, 117, 118), (27, 28, 92, 91), (1, 2, 66, 64), (55, 54, 118, 119), (28, 29, 93, 92), (2, 3, 67, 66), (56, 55, 119, 120), (29, 30, 94, 93), (3, 4, 68, 67), (128, 129, 131, 130), (130, 131, 133, 132), (132, 133, 135, 134), (134, 135, 137, 136), (136, 137, 139, 138), (138, 139, 141, 140), (140, 141, 143, 142), (142, 143, 145, 144), (144, 145, 147, 146), (146, 147, 149, 148), (148, 149, 151, 150), (150, 151, 153, 152), (152, 153, 155, 154), (154, 155, 157, 156), (156, 157, 159, 158), (158, 159, 161, 160), (160, 161, 163, 162), (162, 163, 165, 164), (164, 165, 167, 166), (166, 167, 169, 168), (168, 169, 171, 170), (170, 171, 173, 172), (172, 173, 175, 174), (174, 175, 177, 176), (176, 177, 179, 178), (178, 179, 181, 180), (180, 181, 183, 182), (182, 183, 185, 184), (184, 185, 187, 186), (186, 187, 189, 188), (131, 129, 191, 189, 187, 185, 183, 181, 179, 177, 175, 173, 171, 169, 167, 165, 163, 161, 159, 157, 155, 153, 151, 149, 147, 145, 143, 141, 139, 137, 135, 133), (188, 189, 191, 190), (190, 191, 129, 128), (170, 172, 278, 277), (192, 193, 195, 194), (194, 195, 197, 196), (196, 197, 199, 198), (198, 199, 201, 200), (200, 201, 203, 202), (202, 203, 205, 204), (204, 205, 207, 206), (206, 207, 209, 208), (208, 209, 211, 210), (210, 211, 213, 212), (212, 213, 215, 214), (214, 215, 217, 216), (216, 217, 219, 218), (218, 219, 221, 220), (220, 221, 223, 222), (222, 223, 225, 224), (224, 225, 227, 226), (226, 227, 229, 228), (228, 229, 231, 230), (230, 231, 233, 232), (232, 233, 235, 234), (234, 235, 237, 236), (236, 237, 239, 238), (238, 239, 241, 240), (240, 241, 243, 242), (242, 243, 245, 244), (244, 245, 247, 246), (246, 247, 249, 248), (248, 249, 251, 250), (250, 251, 253, 252), (195, 193, 255, 253, 251, 249, 247, 245, 243, 241, 239, 237, 235, 233, 231, 229, 227, 225, 223, 221, 219, 217, 215, 213, 211, 209, 207, 205, 203, 201, 199, 197), (252, 253, 255, 254), (254, 255, 193, 192), (192, 194, 196, 198, 200, 202, 204, 206, 208, 210, 212, 214, 216, 218, 220, 222, 224, 226, 228, 230, 232, 234, 236, 238, 240, 242, 244, 246, 248, 250, 252, 254), (262, 263, 295, 294), (188, 190, 287, 286), (144, 146, 265, 264), (162, 164, 274, 273), (180, 182, 283, 282), (136, 138, 261, 260), (154, 156, 270, 269), (172, 174, 279, 278), (128, 130, 257, 256), (190, 128, 256, 287), (146, 148, 266, 265), (164, 166, 275, 274), (182, 184, 284, 283), (138, 140, 262, 261), (156, 158, 271, 270), (174, 176, 280, 279), (130, 132, 258, 257), (148, 150, 267, 266), (166, 168, 276, 275), (184, 186, 285, 284), (140, 142, 263, 262), (158, 160, 272, 271), (176, 178, 281, 280), (132, 134, 259, 258), (150, 152, 268, 267), (168, 170, 277, 276), (186, 188, 286, 285), (142, 144, 264, 263), (160, 162, 273, 272), (178, 180, 282, 281), (134, 136, 260, 259), (152, 154, 269, 268), (297, 298, 330, 329), (276, 277, 309, 308), (263, 264, 296, 295), (277, 278, 310, 309), (264, 265, 297, 296), (278, 279, 311, 310), (265, 266, 298, 297), (279, 280, 312, 311), (266, 267, 299, 298), (280, 281, 313, 312), (267, 268, 300, 299), (281, 282, 314, 313), (268, 269, 301, 300), (282, 283, 315, 314), (269, 270, 302, 301), (256, 257, 289, 288), (283, 284, 316, 315), (270, 271, 303, 302), (257, 258, 290, 289), (284, 285, 317, 316), (271, 272, 304, 303), (258, 259, 291, 290), (285, 286, 318, 317), (272, 273, 305, 304), (259, 260, 292, 291), (286, 287, 319, 318), (273, 274, 306, 305), (260, 261, 293, 292), (287, 256, 288, 319), (274, 275, 307, 306), (261, 262, 294, 293), (275, 276, 308, 307), (332, 333, 365, 364), (311, 312, 344, 343), (298, 299, 331, 330), (312, 313, 345, 344), (299, 300, 332, 331), (313, 314, 346, 345), (300, 301, 333, 332), (314, 315, 347, 346), (301, 302, 334, 333), (288, 289, 321, 320), (315, 316, 348, 347), (302, 303, 335, 334), (289, 290, 322, 321), (316, 317, 349, 348), (303, 304, 336, 335), (290, 291, 323, 322), (317, 318, 350, 349), (304, 305, 337, 336), (291, 292, 324, 323), (318, 319, 351, 350), (305, 306, 338, 337), (292, 293, 325, 324), (319, 288, 320, 351), (306, 307, 339, 338), (293, 294, 326, 325), (307, 308, 340, 339), (294, 295, 327, 326), (308, 309, 341, 340), (295, 296, 328, 327), (309, 310, 342, 341), (296, 297, 329, 328), (310, 311, 343, 342), (367, 368, 400, 399), (346, 347, 379, 378), (333, 334, 366, 365), (320, 321, 353, 352), (347, 348, 380, 379), (334, 335, 367, 366), (321, 322, 354, 353), (348, 349, 381, 380), (335, 336, 368, 367), (322, 323, 355, 354), (349, 350, 382, 381), (336, 337, 369, 368), (323, 324, 356, 355), (350, 351, 383, 382), (337, 338, 370, 369), (324, 325, 357, 356), (351, 320, 352, 383), (338, 339, 371, 370), (325, 326, 358, 357), (339, 340, 372, 371), (326, 327, 359, 358), (340, 341, 373, 372), (327, 328, 360, 359), (341, 342, 374, 373), (328, 329, 361, 360), (342, 343, 375, 374), (329, 330, 362, 361), (343, 344, 376, 375), (330, 331, 363, 362), (344, 345, 377, 376), (331, 332, 364, 363), (345, 346, 378, 377), (384, 385, 386, 387, 388, 389, 390, 391, 392, 393, 394, 395, 396, 397, 398, 399, 400, 401, 402, 403, 404, 405, 406, 407, 408, 409, 410, 411, 412, 413, 414, 415), (354, 355, 387, 386), (381, 382, 414, 413), (368, 369, 401, 400), (355, 356, 388, 387), (382, 383, 415, 414), (369, 370, 402, 401), (356, 357, 389, 388), (383, 352, 384, 415), (370, 371, 403, 402), (357, 358, 390, 389), (371, 372, 404, 403), (358, 359, 391, 390), (372, 373, 405, 404), (359, 360, 392, 391), (373, 374, 406, 405), (360, 361, 393, 392), (374, 375, 407, 406), (361, 362, 394, 393), (375, 376, 408, 407), (362, 363, 395, 394), (376, 377, 409, 408), (363, 364, 396, 395), (377, 378, 410, 409), (364, 365, 397, 396), (378, 379, 411, 410), (365, 366, 398, 397), (352, 353, 385, 384), (379, 380, 412, 411), (366, 367, 399, 398), (353, 354, 386, 385), (380, 381, 413, 412), (416, 417, 419, 418), (418, 419, 421, 420), (420, 421, 423, 422), (422, 423, 425, 424), (424, 425, 427, 426), (426, 427, 429, 428), (428, 429, 431, 430), (430, 431, 433, 432), (432, 433, 435, 434), (434, 435, 437, 436), (436, 437, 439, 438), (438, 439, 441, 440), (440, 441, 443, 442), (442, 443, 445, 444), (444, 445, 447, 446), (446, 447, 449, 448), (448, 449, 451, 450), (450, 451, 453, 452), (452, 453, 455, 454), (454, 455, 457, 456), (456, 457, 459, 458), (458, 459, 461, 460), (460, 461, 463, 462), (462, 463, 465, 464), (464, 465, 467, 466), (466, 467, 469, 468), (468, 469, 471, 470), (470, 471, 473, 472), (472, 473, 475, 474), (474, 475, 477, 476), (419, 417, 479, 477, 475, 473, 471, 469, 467, 465, 463, 461, 459, 457, 455, 453, 451, 449, 447, 445, 443, 441, 439, 437, 435, 433, 431, 429, 427, 425, 423, 421), (476, 477, 479, 478), (478, 479, 417, 416), (458, 460, 566, 565), (480, 481, 483, 482), (482, 483, 485, 484), (484, 485, 487, 486), (486, 487, 489, 488), (488, 489, 491, 490), (490, 491, 493, 492), (492, 493, 495, 494), (494, 495, 497, 496), (496, 497, 499, 498), (498, 499, 501, 500), (500, 501, 503, 502), (502, 503, 505, 504), (504, 505, 507, 506), (506, 507, 509, 508), (508, 509, 511, 510), (510, 511, 513, 512), (512, 513, 515, 514), (514, 515, 517, 516), (516, 517, 519, 518), (518, 519, 521, 520), (520, 521, 523, 522), (522, 523, 525, 524), (524, 525, 527, 526), (526, 527, 529, 528), (528, 529, 531, 530), (530, 531, 533, 532), (532, 533, 535, 534), (534, 535, 537, 536), (536, 537, 539, 538), (538, 539, 541, 540), (483, 481, 543, 541, 539, 537, 535, 533, 531, 529, 527, 525, 523, 521, 519, 517, 515, 513, 511, 509, 507, 505, 503, 501, 499, 497, 495, 493, 491, 489, 487, 485), (540, 541, 543, 542), (542, 543, 481, 480), (480, 482, 484, 486, 488, 490, 492, 494, 496, 498, 500, 502, 504, 506, 508, 510, 512, 514, 516, 518, 520, 522, 524, 526, 528, 530, 532, 534, 536, 538, 540, 542), (550, 551, 583, 582), (476, 478, 575, 574), (432, 434, 553, 552), (450, 452, 562, 561), (468, 470, 571, 570), (424, 426, 549, 548), (442, 444, 558, 557), (460, 462, 567, 566), (416, 418, 545, 544), (478, 416, 544, 575), (434, 436, 554, 553), (452, 454, 563, 562), (470, 472, 572, 571), (426, 428, 550, 549), (444, 446, 559, 558), (462, 464, 568, 567), (418, 420, 546, 545), (436, 438, 555, 554), (454, 456, 564, 563), (472, 474, 573, 572), (428, 430, 551, 550), (446, 448, 560, 559), (464, 466, 569, 568), (420, 422, 547, 546), (438, 440, 556, 555), (456, 458, 565, 564), (474, 476, 574, 573), (430, 432, 552, 551), (448, 450, 561, 560), (466, 468, 570, 569), (422, 424, 548, 547), (440, 442, 557, 556), (585, 586, 618, 617), (564, 565, 597, 596), (551, 552, 584, 583), (565, 566, 598, 597), (552, 553, 585, 584), (566, 567, 599, 598), (553, 554, 586, 585), (567, 568, 600, 599), (554, 555, 587, 586), (568, 569, 601, 600), (555, 556, 588, 587), (569, 570, 602, 601), (556, 557, 589, 588), (570, 571, 603, 602), (557, 558, 590, 589), (544, 545, 577, 576), (571, 572, 604, 603), (558, 559, 591, 590), (545, 546, 578, 577), (572, 573, 605, 604), (559, 560, 592, 591), (546, 547, 579, 578), (573, 574, 606, 605), (560, 561, 593, 592), (547, 548, 580, 579), (574, 575, 607, 606), (561, 562, 594, 593), (548, 549, 581, 580), (575, 544, 576, 607), (562, 563, 595, 594), (549, 550, 582, 581), (563, 564, 596, 595), (620, 621, 653, 652), (599, 600, 632, 631), (586, 587, 619, 618), (600, 601, 633, 632), (587, 588, 620, 619), (601, 602, 634, 633), (588, 589, 621, 620), (602, 603, 635, 634), (589, 590, 622, 621), (576, 577, 609, 608), (603, 604, 636, 635), (590, 591, 623, 622), (577, 578, 610, 609), (604, 605, 637, 636), (591, 592, 624, 623), (578, 579, 611, 610), (605, 606, 638, 637), (592, 593, 625, 624), (579, 580, 612, 611), (606, 607, 639, 638), (593, 594, 626, 625), (580, 581, 613, 612), (607, 576, 608, 639), (594, 595, 627, 626), (581, 582, 614, 613), (595, 596, 628, 627), (582, 583, 615, 614), (596, 597, 629, 628), (583, 584, 616, 615), (597, 598, 630, 629), (584, 585, 617, 616), (598, 599, 631, 630), (655, 656, 688, 687), (634, 635, 667, 666), (621, 622, 654, 653), (608, 609, 641, 640), (635, 636, 668, 667), (622, 623, 655, 654), (609, 610, 642, 641), (636, 637, 669, 668), (623, 624, 656, 655), (610, 611, 643, 642), (637, 638, 670, 669), (624, 625, 657, 656), (611, 612, 644, 643), (638, 639, 671, 670), (625, 626, 658, 657), (612, 613, 645, 644), (639, 608, 640, 671), (626, 627, 659, 658), (613, 614, 646, 645), (627, 628, 660, 659), (614, 615, 647, 646), (628, 629, 661, 660), (615, 616, 648, 647), (629, 630, 662, 661), (616, 617, 649, 648), (630, 631, 663, 662), (617, 618, 650, 649), (631, 632, 664, 663), (618, 619, 651, 650), (632, 633, 665, 664), (619, 620, 652, 651), (633, 634, 666, 665), (672, 673, 674, 675, 676, 677, 678, 679, 680, 681, 682, 683, 684, 685, 686, 687, 688, 689, 690, 691, 692, 693, 694, 695, 696, 697, 698, 699, 700, 701, 702, 703), (642, 643, 675, 674), (669, 670, 702, 701), (656, 657, 689, 688), (643, 644, 676, 675), (670, 671, 703, 702), (657, 658, 690, 689), (644, 645, 677, 676), (671, 640, 672, 703), (658, 659, 691, 690), (645, 646, 678, 677), (659, 660, 692, 691), (646, 647, 679, 678), (660, 661, 693, 692), (647, 648, 680, 679), (661, 662, 694, 693), (648, 649, 681, 680), (662, 663, 695, 694), (649, 650, 682, 681), (663, 664, 696, 695), (650, 651, 683, 682), (664, 665, 697, 696), (651, 652, 684, 683), (665, 666, 698, 697), (652, 653, 685, 684), (666, 667, 699, 698), (653, 654, 686, 685), (640, 641, 673, 672), (667, 668, 700, 699), (654, 655, 687, 686), (641, 642, 674, 673), (668, 669, 701, 700), (704, 705, 706, 707), (708, 711, 710, 709), (705, 709, 710, 706), (706, 710, 743, 737, 733, 729, 727, 723, 719, 717, 745, 751, 757, 755, 761, 765, 763, 771, 775, 711, 707), (708, 704, 707, 711), (721, 720, 724, 725), (723, 722, 718, 719), (725, 724, 730, 731), (745, 744, 750, 751), (763, 762, 770, 771), (759, 758, 752, 753), (717, 716, 744, 745), (719, 718, 716, 717), (767, 766, 768, 769), (757, 756, 754, 755), (771, 770, 774, 775), (747, 746, 712, 713), (727, 726, 722, 723), (769, 768, 758, 759), (755, 754, 760, 761), (713, 712, 714, 715), (749, 748, 746, 747), (775, 774, 772, 773), (773, 772, 766, 767), (737, 736, 732, 733), (711, 775, 773, 767, 769, 759, 753, 749, 747, 713, 715, 721, 725, 731, 735, 739, 741, 743, 710), (751, 750, 756, 757), (739, 738, 740, 741), (741, 740, 742, 743), (715, 714, 720, 721), (743, 742, 736, 737), (753, 752, 748, 749), (735, 734, 738, 739), (729, 728, 726, 727), (731, 730, 734, 735), (765, 764, 762, 763), (733, 732, 728, 729), (761, 760, 764, 765), (708, 709, 742, 740, 738, 734, 730, 724, 720, 714, 712, 746, 748, 752, 758, 768, 766, 772, 774), (705, 704, 708, 774, 770, 762, 764, 760, 754, 756, 750, 744, 716, 718, 722, 726, 728, 732, 736, 742, 709)])
me_cylinder_008.polygons.foreach_set('material_index', [1, 1, 1, 1, 1, 1, 1, 1, 1, 1, 1, 1, 1, 1, 1, 1, 1, 1, 1, 1, 1, 1, 1, 1, 1, 1, 1, 1, 1, 1, 1, 1, 1, 1, 1, 1, 1, 1, 1, 1, 1, 1, 1, 1, 1, 1, 1, 1, 1, 1, 1, 1, 1, 1, 1, 1, 1, 1, 1, 1, 1, 1, 1, 1, 1, 1, 1, 1, 1, 1, 1, 1, 1, 1, 1, 1, 1, 1, 1, 1, 1, 1, 1, 1, 1, 1, 1, 1, 1, 1, 1, 1, 1, 1, 1, 1, 1, 1, 1, 1, 1, 1, 1, 1, 1, 1, 1, 1, 1, 1, 1, 1, 1, 1, 1, 1, 1, 1, 1, 1, 1, 1, 1, 1, 1, 1, 1, 1, 0, 0, 0, 0, 0, 0, 0, 0, 0, 0, 0, 0, 0, 0, 0, 0, 0, 0, 0, 0, 0, 0, 0, 0, 0, 0, 0, 0, 0, 0, 0, 0, 0, 0, 0, 0, 0, 0, 0, 0, 0, 0, 0, 0, 0, 0, 0, 0, 0, 0, 0, 0, 0, 0, 0, 0, 0, 0, 0, 0, 0, 0, 0, 0, 0, 0, 0, 0, 0, 0, 0, 0, 0, 0, 0, 0, 0, 0, 0, 0, 0, 0, 0, 0, 0, 0, 0, 0, 0, 0, 0, 0, 0, 0, 0, 0, 0, 0, 0, 0, 0, 0, 0, 0, 0, 0, 0, 0, 0, 0, 0, 0, 0, 0, 0, 0, 0, 0, 0, 0, 0, 0, 0, 0, 0, 0, 0, 0, 0, 0, 0, 0, 0, 0, 0, 0, 0, 0, 0, 0, 0, 0, 0, 0, 0, 0, 0, 0, 0, 0, 0, 0, 0, 0, 0, 0, 0, 0, 0, 0, 0, 0, 0, 0, 0, 0, 0, 0, 0, 0, 0, 0, 0, 0, 0, 0, 0, 0, 0, 0, 0, 0, 0, 0, 0, 0, 0, 0, 0, 0, 0, 0, 0, 0, 0, 0, 0, 0, 0, 0, 0, 0, 0, 0, 0, 0, 0, 0, 0, 0, 0, 0, 0, 0, 0, 0, 0, 0, 0, 0, 0, 0, 0, 0, 0, 0, 0, 0, 0, 0, 0, 0, 0, 0, 0, 0, 0, 0, 0, 0, 0, 0, 0, 0, 0, 0, 0, 0, 0, 0, 0, 0, 0, 0, 0, 0, 0, 0, 0, 0, 0, 0, 0, 0, 0, 0, 0, 0, 0, 0, 0, 0, 0, 0, 0, 0, 0, 0, 0, 0, 0, 0, 0, 0, 0, 0, 0, 0, 0, 0, 0, 0, 0, 0, 0, 0, 0, 0, 0, 0, 0, 0, 0, 0, 0, 0, 0, 0, 0, 0, 0, 0, 0, 0, 0, 0, 0, 0, 0, 0, 0, 0, 0, 0, 0, 0, 0, 0, 0, 0, 0, 0, 0, 0, 0, 0, 0, 0, 0, 0, 0, 0, 0, 0, 0, 0, 0, 0, 0, 0, 0, 0, 0, 0, 0, 0, 0, 0, 0, 0, 0, 0, 0, 0, 0, 0, 0, 0, 0, 0, 0, 0, 0, 0, 0, 0, 0, 0, 0, 0, 0, 0, 0, 0, 0, 0, 0, 0, 0, 0, 0, 0, 0, 0, 0, 0, 0, 0, 0, 0, 0, 0, 0, 0, 0, 0, 0, 0, 0, 0, 0, 0, 0, 0, 0, 0, 0, 0, 0, 0, 0, 0, 0, 0, 0, 0, 0, 0, 0, 0, 0, 0, 0, 0, 0, 0, 0, 0, 0, 0, 0, 0, 0, 0, 0, 0, 0, 0, 0, 0, 0, 0, 0, 0, 0, 0, 2, 2, 2, 2, 2, 2, 2, 2, 2, 2, 2, 2, 2, 2, 2, 2, 2, 2, 2, 2, 2, 2, 2, 2, 2, 2, 2, 2, 2, 2, 2, 2, 2, 2, 2, 2, 2, 2, 2, 2])
_uv = me_cylinder_008.uv_layers.new(name='UVMap')
_uv.uv.foreach_set('vector', [0.2952, 0.266, 0.3055, 0.353, 0.2855, 0.3741, 0.2767, 0.3003, 0.03578, 0.4454, 0.04106, 0.353, 0.06111, 0.3741, 0.05662, 0.4525, 0.4082, 0.03268, 0.4143, 0.1024, 0.3931, 0.1329, 0.3832, 0.06873, 0.5552, 0.7973, 0.539, 0.7511, 0.5517, 0.6846, 0.5702, 0.719, 0.4348, 0.9706, 0.4369, 0.8981, 0.4598, 0.8981, 0.4619, 0.9706, 0.3832, 0.06873, 0.3931, 0.1329, 0.374, 0.1773, 0.3607, 0.1211, 0.5702, 0.719, 0.5517, 0.6846, 0.5605, 0.6108, 0.5806, 0.6319, 0.4619, 0.9706, 0.4598, 0.8981, 0.4824, 0.8826, 0.4885, 0.9522, 0.3607, 0.1211, 0.374, 0.1773, 0.3577, 0.2339, 0.3415, 0.1877, 0.5806, 0.6319, 0.5605, 0.6108, 0.565, 0.5324, 0.5859, 0.5396, 0.4885, 0.9522, 0.4824, 0.8826, 0.5036, 0.852, 0.5135, 0.9162, 0.3415, 0.1877, 0.3577, 0.2339, 0.3449, 0.3003, 0.3265, 0.266, 0.5859, 0.5396, 0.565, 0.5324, 0.565, 0.4525, 0.5859, 0.4454, 0.3265, 0.266, 0.3449, 0.3003, 0.3361, 0.3741, 0.3161, 0.353, 0.5859, 0.4454, 0.565, 0.4525, 0.5605, 0.3741, 0.5806, 0.353, 0.3161, 0.353, 0.3361, 0.3741, 0.3317, 0.4525, 0.3108, 0.4454, 0.5806, 0.353, 0.5605, 0.3741, 0.5517, 0.3003, 0.5702, 0.266, 0.3108, 0.4454, 0.3317, 0.4525, 0.3317, 0.5324, 0.3108, 0.5396, 0.5702, 0.266, 0.5517, 0.3003, 0.539, 0.2339, 0.5552, 0.1877, 0.3108, 0.5396, 0.3317, 0.5324, 0.3361, 0.6108, 0.3161, 0.6319, 0.5552, 0.1877, 0.539, 0.2339, 0.5227, 0.1773, 0.536, 0.1211, 0.3161, 0.6319, 0.3361, 0.6108, 0.3449, 0.6846, 0.3265, 0.719, 0.536, 0.1211, 0.5227, 0.1773, 0.5036, 0.1329, 0.5135, 0.06873, 0.3265, 0.719, 0.3449, 0.6846, 0.3577, 0.7511, 0.3415, 0.7973, 0.5135, 0.06873, 0.5036, 0.1329, 0.4824, 0.1024, 0.4885, 0.03268, 0.3415, 0.7973, 0.3577, 0.7511, 0.374, 0.8076, 0.3607, 0.8639, 0.4885, 0.03268, 0.4824, 0.1024, 0.4598, 0.08678, 0.4619, 0.01431, 0.3607, 0.8639, 0.374, 0.8076, 0.3931, 0.852, 0.3832, 0.9162, 0.4619, 0.01431, 0.4598, 0.08678, 0.4369, 0.08678, 0.4348, 0.01431, 0.5135, 0.9162, 0.5036, 0.852, 0.5227, 0.8076, 0.536, 0.8639, 0.3832, 0.9162, 0.3931, 0.852, 0.4143, 0.8826, 0.4082, 0.9522, 0.4348, 0.01431, 0.4369, 0.08678, 0.4143, 0.1024, 0.4082, 0.03268, 0.536, 0.8639, 0.5227, 0.8076, 0.539, 0.7511, 0.5552, 0.7973, 0.4082, 0.9522, 0.4143, 0.8826, 0.4369, 0.8981, 0.4348, 0.9706, 0.08564, 0.8639, 0.06648, 0.7973, 0.08267, 0.7511, 0.09892, 0.8076, 0.3055, 0.353, 0.3108, 0.4454, 0.29, 0.4525, 0.2855, 0.3741, 0.04106, 0.353, 0.05143, 0.266, 0.0699, 0.3003, 0.06111, 0.3741, 0.06648, 0.7973, 0.05143, 0.7189, 0.0699, 0.6846, 0.08267, 0.7511, 0.3108, 0.4454, 0.3108, 0.5396, 0.29, 0.5324, 0.29, 0.4525, 0.05143, 0.266, 0.06648, 0.1877, 0.08267, 0.2339, 0.0699, 0.3003, 0.05143, 0.7189, 0.04106, 0.6319, 0.06111, 0.6108, 0.0699, 0.6846, 0.3108, 0.5396, 0.3055, 0.6319, 0.2855, 0.6108, 0.29, 0.5324, 0.06648, 0.1877, 0.08564, 0.1211, 0.09892, 0.1773, 0.08267, 0.2339, 0.3055, 0.6319, 0.2952, 0.719, 0.2767, 0.6846, 0.2855, 0.6108, 0.08564, 0.1211, 0.1082, 0.06873, 0.118, 0.1329, 0.09892, 0.1773, 0.2952, 0.719, 0.2801, 0.7973, 0.2639, 0.7511, 0.2767, 0.6846, 0.1082, 0.06873, 0.1332, 0.03268, 0.1393, 0.1024, 0.118, 0.1329, 0.2801, 0.7973, 0.261, 0.8639, 0.2477, 0.8076, 0.2639, 0.7511, 0.1332, 0.03268, 0.1598, 0.01431, 0.1618, 0.08678, 0.1393, 0.1024, 0.261, 0.8639, 0.2384, 0.9162, 0.2286, 0.852, 0.2477, 0.8076, 0.1598, 0.01431, 0.1868, 0.01431, 0.1848, 0.08678, 0.1618, 0.08678, 0.2384, 0.9162, 0.2134, 0.9522, 0.2073, 0.8826, 0.2286, 0.852, 0.1868, 0.01431, 0.2134, 0.03268, 0.2073, 0.1024, 0.1848, 0.08678, 0.2134, 0.9522, 0.1868, 0.9706, 0.1848, 0.8981, 0.2073, 0.8826, 0.2134, 0.03268, 0.2384, 0.06873, 0.2286, 0.1329, 0.2073, 0.1024, 0.1868, 0.9706, 0.1598, 0.9706, 0.1618, 0.8981, 0.1848, 0.8981, 0.2384, 0.06873, 0.261, 0.1211, 0.2477, 0.1773, 0.2286, 0.1329, 0.1598, 0.9706, 0.1332, 0.9522, 0.1393, 0.8826, 0.1618, 0.8981, 0.261, 0.1211, 0.2801, 0.1877, 0.2639, 0.2339, 0.2477, 0.1773, 0.04106, 0.6319, 0.03578, 0.5396, 0.05662, 0.5324, 0.06111, 0.6108, 0.1332, 0.9522, 0.1082, 0.9162, 0.118, 0.852, 0.1393, 0.8826, 0.2801, 0.1877, 0.2952, 0.266, 0.2767, 0.3003, 0.2639, 0.2339, 0.03578, 0.5396, 0.03578, 0.4454, 0.05662, 0.4525, 0.05662, 0.5324, 0.1082, 0.9162, 0.08564, 0.8639, 0.09892, 0.8076, 0.118, 0.852, 0.8953, 0.08169, 0.8953, 0.1481, 0.8584, 0.1481, 0.8584, 0.08169, 0.5997, 0.406, 0.5997, 0.3136, 0.6366, 0.3136, 0.6366, 0.406, 0.7105, 0.247, 0.7105, 0.3394, 0.6736, 0.3394, 0.6736, 0.247, 0.7475, 0.6554, 0.7475, 0.7119, 0.7105, 0.7119, 0.7105, 0.6554, 0.5997, 0.3136, 0.5997, 0.2266, 0.6366, 0.2266, 0.6366, 0.3136, 0.7105, 0.3394, 0.7105, 0.4336, 0.6736, 0.4336, 0.6736, 0.3394, 0.7475, 0.589, 0.7475, 0.6554, 0.7105, 0.6554, 0.7105, 0.589, 0.7475, 0.1382, 0.7475, 0.2046, 0.7105, 0.2046, 0.7105, 0.1382, 0.7105, 0.4336, 0.7105, 0.526, 0.6736, 0.526, 0.6736, 0.4336, 0.7475, 0.5151, 0.7475, 0.589, 0.7105, 0.589, 0.7105, 0.5151, 0.7475, 0.08169, 0.7475, 0.1382, 0.7105, 0.1382, 0.7105, 0.08169, 0.7105, 0.526, 0.7105, 0.613, 0.6736, 0.613, 0.6736, 0.526, 0.7475, 0.4368, 0.7475, 0.5151, 0.7105, 0.5151, 0.7105, 0.4368, 0.8214, 0.1481, 0.8214, 0.08169, 0.8584, 0.08169, 0.8584, 0.1481, 0.7105, 0.613, 0.7105, 0.6913, 0.6736, 0.6913, 0.6736, 0.613, 0.7475, 0.3569, 0.7475, 0.4368, 0.7105, 0.4368, 0.7105, 0.3569, 0.8214, 0.222, 0.8214, 0.1481, 0.8584, 0.1481, 0.8584, 0.222, 0.7105, 0.6913, 0.7105, 0.7579, 0.6736, 0.7579, 0.6736, 0.6913, 0.7475, 0.2785, 0.7475, 0.3569, 0.7105, 0.3569, 0.7105, 0.2785, 0.8214, 0.3003, 0.8214, 0.222, 0.8584, 0.222, 0.8584, 0.3003, 0.6736, 0.08169, 0.6736, 0.16, 0.6366, 0.16, 0.6366, 0.08169, 0.7475, 0.2046, 0.7475, 0.2785, 0.7105, 0.2785, 0.7105, 0.2046, 0.8214, 0.3803, 0.8214, 0.3003, 0.8584, 0.3003, 0.8584, 0.3803, 0.6736, 0.16, 0.6736, 0.247, 0.6366, 0.247, 0.6366, 0.16, 0.8214, 0.4586, 0.8214, 0.3803, 0.8584, 0.3803, 0.8584, 0.4586, 0.6736, 0.247, 0.6736, 0.3394, 0.6366, 0.3394, 0.6366, 0.247, 0.8214, 0.5325, 0.8214, 0.4586, 0.8584, 0.4586, 0.8584, 0.5325, 0.6736, 0.3394, 0.6736, 0.4336, 0.6366, 0.4336, 0.6366, 0.3394, 0.8214, 0.5989, 0.8214, 0.5325, 0.8584, 0.5325, 0.8584, 0.5989, 0.6736, 0.4336, 0.6736, 0.526, 0.6366, 0.526, 0.6366, 0.4336, 0.8214, 0.6554, 0.8214, 0.5989, 0.8584, 0.5989, 0.8584, 0.6554, 0.6736, 0.526, 0.6736, 0.613, 0.6366, 0.613, 0.6366, 0.526, 0.7845, 0.1481, 0.7845, 0.08169, 0.8214, 0.08169, 0.8214, 0.1481, 0.6736, 0.613, 0.6736, 0.6913, 0.6366, 0.6913, 0.6366, 0.613, 0.7845, 0.222, 0.7845, 0.1481, 0.8214, 0.1481, 0.8214, 0.222, 0.6736, 0.6913, 0.6736, 0.7579, 0.6366, 0.7579, 0.6366, 0.6913, 0.7845, 0.3003, 0.7845, 0.222, 0.8214, 0.222, 0.8214, 0.3003, 0.7475, 0.6913, 0.7475, 0.613, 0.7845, 0.613, 0.7845, 0.6913, 0.7845, 0.3803, 0.7845, 0.3003, 0.8214, 0.3003, 0.8214, 0.3803, 0.7475, 0.613, 0.7475, 0.526, 0.7845, 0.526, 0.7845, 0.613, 0.7845, 0.4586, 0.7845, 0.3803, 0.8214, 0.3803, 0.8214, 0.4586, 0.7475, 0.526, 0.7475, 0.4336, 0.7845, 0.4336, 0.7845, 0.526, 0.7845, 0.5325, 0.7845, 0.4586, 0.8214, 0.4586, 0.8214, 0.5325, 0.7475, 0.4336, 0.7475, 0.3394, 0.7845, 0.3394, 0.7845, 0.4336, 0.7845, 0.5989, 0.7845, 0.5325, 0.8214, 0.5325, 0.8214, 0.5989, 0.7475, 0.3394, 0.7475, 0.247, 0.7845, 0.247, 0.7845, 0.3394, 0.7845, 0.6554, 0.7845, 0.5989, 0.8214, 0.5989, 0.8214, 0.6554, 0.7475, 0.247, 0.7475, 0.16, 0.7845, 0.16, 0.7845, 0.247, 0.8953, 0.5325, 0.8953, 0.5989, 0.8584, 0.5989, 0.8584, 0.5325, 0.7475, 0.16, 0.7475, 0.08169, 0.7845, 0.08169, 0.7845, 0.16, 0.8953, 0.4586, 0.8953, 0.5325, 0.8584, 0.5325, 0.8584, 0.4586, 0.5997, 0.8245, 0.5997, 0.7579, 0.6366, 0.7579, 0.6366, 0.8245, 0.8953, 0.3803, 0.8953, 0.4586, 0.8584, 0.4586, 0.8584, 0.3803, 0.5997, 0.7579, 0.5997, 0.6796, 0.6366, 0.6796, 0.6366, 0.7579, 0.5997, 0.2266, 0.5997, 0.1483, 0.6366, 0.1483, 0.6366, 0.2266, 0.8953, 0.3003, 0.8953, 0.3803, 0.8584, 0.3803, 0.8584, 0.3003, 0.5997, 0.6796, 0.5997, 0.5926, 0.6366, 0.5926, 0.6366, 0.6796, 0.5997, 0.1483, 0.5997, 0.08169, 0.6366, 0.08169, 0.6366, 0.1483, 0.8953, 0.222, 0.8953, 0.3003, 0.8584, 0.3003, 0.8584, 0.222, 0.5997, 0.5926, 0.5997, 0.5002, 0.6366, 0.5002, 0.6366, 0.5926, 0.7105, 0.08169, 0.7105, 0.16, 0.6736, 0.16, 0.6736, 0.08169, 0.8953, 0.1481, 0.8953, 0.222, 0.8584, 0.222, 0.8584, 0.1481, 0.5997, 0.5002, 0.5997, 0.406, 0.6366, 0.406, 0.6366, 0.5002, 0.7105, 0.16, 0.7105, 0.247, 0.6736, 0.247, 0.6736, 0.16, 0.0, 0.0, 0.0, 0.0, 0.0, 0.0, 0.0, 0.0, 0.0, 0.0, 0.0, 0.0, 0.0, 0.0, 0.0, 0.0, 0.0, 0.0, 0.0, 0.0, 0.0, 0.0, 0.0, 0.0, 0.0, 0.0, 0.0, 0.0, 0.0, 0.0, 0.0, 0.0, 0.0, 0.0, 0.0, 0.0, 0.0, 0.0, 0.0, 0.0, 0.0, 0.0, 0.0, 0.0, 0.0, 0.0, 0.0, 0.0, 0.0, 0.0, 0.0, 0.0, 0.0, 0.0, 0.0, 0.0, 0.0, 0.0, 0.0, 0.0, 0.0, 0.0, 0.0, 0.0, 0.0, 0.0, 0.0, 0.0, 0.0, 0.0, 0.0, 0.0, 0.0, 0.0, 0.0, 0.0, 0.0, 0.0, 0.0, 0.0, 0.0, 0.0, 0.0, 0.0, 0.0, 0.0, 0.0, 0.0, 0.0, 0.0, 0.0, 0.0, 0.0, 0.0, 0.0, 0.0, 0.0, 0.0, 0.0, 0.0, 0.0, 0.0, 0.0, 0.0, 0.0, 0.0, 0.0, 0.0, 0.0, 0.0, 0.0, 0.0, 0.0, 0.0, 0.0, 0.0, 0.0, 0.0, 0.0, 0.0, 0.0, 0.0, 0.0, 0.0, 0.0, 0.0, 0.0, 0.0, 0.0, 0.0, 0.0, 0.0, 0.0, 0.0, 0.0, 0.0, 0.0, 0.0, 0.0, 0.0, 0.0, 0.0, 0.0, 0.0, 0.0, 0.0, 0.0, 0.0, 0.0, 0.0, 0.0, 0.0, 0.0, 0.0, 0.0, 0.0, 0.0, 0.0, 0.0, 0.0, 0.0, 0.0, 0.0, 0.0, 0.0, 0.0, 0.0, 0.0, 0.0, 0.0, 0.0, 0.0, 0.0, 0.0, 0.0, 0.0, 0.0, 0.0, 0.0, 0.0, 0.0, 0.0, 0.0, 0.0, 0.0, 0.0, 0.0, 0.0, 0.0, 0.0, 0.0, 0.0, 0.0, 0.0, 0.0, 0.0, 0.0, 0.0, 0.0, 0.0, 0.0, 0.0, 0.0, 0.0, 0.0, 0.0, 0.0, 0.0, 0.0, 0.0, 0.0, 0.0, 0.0, 0.0, 0.0, 0.0, 0.0, 0.0, 0.0, 0.0, 0.0, 0.0, 0.0, 0.0, 0.0, 0.0, 0.0, 0.0, 0.0, 0.0, 0.0, 0.0, 0.0, 0.0, 0.0, 0.0, 0.0, 0.0, 0.0, 0.0, 0.0, 0.0, 0.0, 0.0, 0.0, 0.0, 0.0, 0.0, 0.0, 0.0, 0.0, 0.0, 0.0, 0.0, 0.0, 0.0, 0.0, 0.0, 0.0, 0.0, 0.0, 0.0, 0.0, 0.0, 0.0, 0.0, 0.0, 0.0, 0.0, 0.0, 0.0, 0.0, 0.0, 0.0, 0.0, 0.0, 0.0, 0.0, 0.0, 0.0, 0.0, 0.0, 0.0, 0.0, 0.0, 0.0, 0.0, 0.0, 0.0, 0.0, 0.0, 0.0, 0.0, 0.0, 0.0, 0.0, 0.0, 0.0, 0.0, 0.0, 0.0, 0.0, 0.0, 0.0, 0.0, 0.0, 0.0, 0.0, 0.0, 0.0, 0.0, 0.0, 0.0, 0.0, 0.0, 0.0, 0.0, 0.0, 0.0, 0.0, 0.0, 0.0, 0.0, 0.0, 0.0, 0.0, 0.0, 0.0, 0.0, 0.0, 0.0, 0.0, 0.0, 0.0, 0.0, 0.0, 0.0, 0.0, 0.0, 0.0, 0.0, 0.0, 0.0, 0.0, 0.0, 0.0, 0.0, 0.0, 0.0, 0.0, 0.0, 0.0, 0.0, 0.0, 0.0, 0.0, 0.0, 0.0, 0.0, 0.0, 0.0, 0.0, 0.0, 0.0, 0.0, 0.0, 0.0, 0.0, 0.0, 0.0, 0.0, 0.0, 0.0, 0.0, 0.0, 0.0, 0.0, 0.0, 0.0, 0.0, 0.0, 0.0, 0.0, 0.0, 0.0, 0.0, 0.0, 0.0, 0.0, 0.0, 0.0, 0.0, 0.0, 0.0, 0.0, 0.0, 0.0, 0.0, 0.0, 0.0, 0.0, 0.0, 0.0, 0.0, 0.0, 0.0, 0.0, 0.0, 0.0, 0.0, 0.0, 0.0, 0.0, 0.0, 0.0, 0.0, 0.0, 0.0, 0.0, 0.0, 0.0, 0.0, 0.0, 0.0, 0.0, 0.0, 0.0, 0.0, 0.0, 0.0, 0.0, 0.0, 0.0, 0.0, 0.0, 0.0, 0.0, 0.0, 0.0, 0.0, 0.0, 0.0, 0.0, 0.0, 0.0, 0.0, 0.0, 0.0, 0.0, 0.0, 0.0, 0.0, 0.0, 0.0, 0.0, 0.0, 0.0, 0.0, 0.0, 0.0, 0.0, 0.0, 0.0, 0.0, 0.0, 0.0, 0.0, 0.0, 0.0, 0.0, 0.0, 0.0, 0.0, 0.0, 0.0, 0.0, 0.0, 0.0, 0.0, 0.0, 0.0, 0.0, 0.0, 0.0, 0.0, 0.0, 0.0, 0.0, 0.0, 0.0, 0.0, 0.0, 0.0, 0.0, 0.0, 0.0, 0.0, 0.0, 0.0, 0.0, 0.0, 0.0, 0.0, 0.0, 0.0, 0.0, 0.0, 0.0, 0.0, 0.0, 0.0, 0.0, 0.0, 0.0, 0.0, 0.0, 0.0, 0.0, 0.0, 0.0, 0.0, 0.0, 0.0, 0.0, 0.0, 0.0, 0.0, 0.0, 0.0, 0.0, 0.0, 0.0, 0.0, 0.0, 0.0, 0.0, 0.0, 0.0, 0.0, 0.0, 0.0, 0.0, 0.0, 0.0, 0.0, 0.0, 0.0, 0.0, 0.0, 0.0, 0.0, 0.0, 0.0, 0.0, 0.0, 0.0, 0.0, 0.0, 0.0, 0.0, 0.0, 0.0, 0.0, 0.0, 0.0, 0.0, 0.0, 0.0, 0.0, 0.0, 0.0, 0.0, 0.0, 0.0, 0.0, 0.0, 0.0, 0.0, 0.0, 0.0, 0.0, 0.0, 0.0, 0.0, 0.0, 0.0, 0.0, 0.0, 0.0, 0.0, 0.0, 0.0, 0.0, 0.0, 0.0, 0.0, 0.0, 0.0, 0.0, 0.0, 0.0, 0.0, 0.0, 0.0, 0.0, 0.0, 0.0, 0.0, 0.0, 0.0, 0.0, 0.0, 0.0, 0.0, 0.0, 0.0, 0.0, 0.0, 0.0, 0.0, 0.0, 0.0, 0.0, 0.0, 0.0, 0.0, 0.0, 0.0, 0.0, 0.0, 0.0, 0.0, 0.0, 0.0, 0.0, 0.0, 0.0, 0.0, 0.0, 0.0, 0.0, 0.0, 0.0, 0.0, 0.0, 0.0, 0.0, 0.0, 0.0, 0.0, 0.0, 0.0, 0.0, 0.0, 0.0, 0.0, 0.0, 0.0, 0.0, 0.0, 0.0, 0.0, 0.0, 0.0, 0.0, 0.0, 0.0, 0.0, 0.0, 0.0, 0.0, 0.0, 0.0, 0.0, 0.0, 0.0, 0.0, 0.0, 0.0, 0.0, 0.0, 0.0, 0.0, 0.0, 0.0, 0.0, 0.0, 0.0, 0.0, 0.0, 0.0, 0.0, 0.0, 0.0, 0.0, 0.0, 0.0, 0.0, 0.0, 0.0, 0.0, 0.0, 0.0, 0.0, 0.0, 0.0, 0.0, 0.0, 0.0, 0.0, 0.0, 0.0, 0.0, 0.0, 0.0, 0.0, 0.0, 0.0, 0.0, 0.0, 0.0, 0.0, 0.0, 0.0, 0.0, 0.0, 0.0, 0.0, 0.0, 0.0, 0.0, 0.0, 0.0, 0.0, 0.0, 0.0, 0.0, 0.0, 0.0, 0.0, 0.0, 0.0, 0.0, 0.0, 0.0, 0.0, 0.0, 0.0, 0.0, 0.0, 0.0, 0.0, 0.0, 0.0, 0.0, 0.0, 0.0, 0.0, 0.0, 0.0, 0.0, 0.0, 0.0, 0.0, 0.0, 0.0, 0.0, 0.0, 0.0, 0.0, 0.0, 0.0, 0.0, 0.0, 0.0, 0.0, 0.0, 0.0, 0.0, 0.0, 0.0, 0.0, 0.0, 0.0, 0.0, 0.0, 0.0, 0.0, 0.0, 0.0, 0.0, 0.0, 0.0, 0.0, 0.0, 0.0, 0.0, 0.0, 0.0, 0.0, 0.0, 0.0, 0.0, 0.0, 0.0, 0.0, 0.0, 0.0, 0.0, 0.0, 0.0, 0.0, 0.0, 0.0, 0.0, 0.0, 0.0, 0.0, 0.0, 0.0, 0.0, 0.0, 0.0, 0.0, 0.0, 0.0, 0.0, 0.0, 0.0, 0.0, 0.0, 0.0, 0.0, 0.0, 0.0, 0.0, 0.0, 0.0, 0.0, 0.0, 0.0, 0.0, 0.0, 0.0, 0.0, 0.0, 0.0, 0.0, 0.0, 0.0, 0.0, 0.0, 0.0, 0.0, 0.0, 0.0, 0.0, 0.0, 0.0, 0.0, 0.0, 0.0, 0.0, 0.0, 0.0, 0.0, 0.0, 0.0, 0.0, 0.0, 0.0, 0.0, 0.0, 0.0, 0.0, 0.0, 0.0, 0.0, 0.0, 0.0, 0.0, 0.0, 0.0, 0.0, 0.0, 0.0, 0.0, 0.0, 0.0, 0.0, 0.0, 0.0, 0.0, 0.0, 0.0, 0.0, 0.0, 0.0, 0.0, 0.0, 0.0, 0.0, 0.0, 0.0, 0.0, 0.0, 0.0, 0.0, 0.0, 0.0, 0.0, 0.0, 0.0, 0.0, 0.0, 0.0, 0.0, 0.0, 0.0, 0.0, 0.0, 0.0, 0.0, 0.0, 0.0, 0.0, 0.0, 0.0, 0.0, 0.0, 0.0, 0.0, 0.0, 0.0, 0.0, 0.0, 0.0, 0.0, 0.0, 0.0, 0.0, 0.0, 0.0, 0.0, 0.0, 0.0, 0.0, 0.0, 0.0, 0.0, 0.0, 0.0, 0.0, 0.0, 0.0, 0.0, 0.0, 0.0, 0.0, 0.0, 0.0, 0.0, 0.0, 0.0, 0.0, 0.0, 0.0, 0.0, 0.0, 0.0, 0.0, 0.0, 0.0, 0.0, 0.0, 0.0, 0.0, 0.0, 0.0, 0.0, 0.0, 0.0, 0.0, 0.0, 0.0, 0.0, 0.0, 0.0, 0.0, 0.0, 0.0, 0.0, 0.0, 0.0, 0.0, 0.0, 0.0, 0.0, 0.0, 0.0, 0.0, 0.0, 0.0, 0.0, 0.0, 0.0, 0.0, 0.0, 0.0, 0.0, 0.0, 0.0, 0.0, 0.0, 0.0, 0.0, 0.0, 0.0, 0.0, 0.0, 0.0, 0.0, 0.0, 0.0, 0.0, 0.0, 0.0, 0.0, 0.0, 0.0, 0.0, 0.0, 0.0, 0.0, 0.0, 0.0, 0.0, 0.0, 0.0, 0.0, 0.0, 0.0, 0.0, 0.0, 0.0, 0.0, 0.0, 0.0, 0.0, 0.0, 0.0, 0.0, 0.0, 0.0, 0.0, 0.0, 0.0, 0.0, 0.0, 0.0, 0.0, 0.0, 0.0, 0.0, 0.0, 0.0, 0.0, 0.0, 0.0, 0.0, 0.0, 0.0, 0.0, 0.0, 0.0, 0.0, 0.0, 0.0, 0.0, 0.0, 0.0, 0.0, 0.0, 0.0, 0.0, 0.0, 0.0, 0.0, 0.0, 0.0, 0.0, 0.0, 0.0, 0.0, 0.0, 0.0, 0.0, 0.0, 0.0, 0.0, 0.0, 0.0, 0.0, 0.0, 0.0, 0.0, 0.0, 0.0, 0.0, 0.0, 0.0, 0.0, 0.0, 0.0, 0.0, 0.0, 0.0, 0.0, 0.0, 0.0, 0.0, 0.0, 0.0, 0.0, 0.0, 0.0, 0.0, 0.0, 0.0, 0.0, 0.0, 0.0, 0.0, 0.0, 0.0, 0.0, 0.0, 0.0, 0.0, 0.0, 0.0, 0.0, 0.0, 0.0, 0.0, 0.0, 0.0, 0.0, 0.0, 0.0, 0.0, 0.0, 0.0, 0.0, 0.0, 0.0, 0.0, 0.0, 0.0, 0.0, 0.0, 0.0, 0.0, 0.0, 0.0, 0.0, 0.0, 0.0, 0.0, 0.0, 0.0, 0.0, 0.0, 0.0, 0.0, 0.0, 0.0, 0.0, 0.0, 0.0, 0.0, 0.0, 0.0, 0.0, 0.0, 0.0, 0.0, 0.0, 0.0, 0.0, 0.0, 0.0, 0.0, 0.0, 0.0, 0.0, 0.0, 0.0, 0.0, 0.0, 0.0, 0.0, 0.0, 0.0, 0.0, 0.0, 0.0, 0.0, 0.0, 0.0, 0.0, 0.0, 0.0, 0.0, 0.0, 0.0, 0.0, 0.0, 0.0, 0.0, 0.0, 0.0, 0.0, 0.0, 0.0, 0.0, 0.0, 0.0, 0.0, 0.0, 0.0, 0.0, 0.0, 0.0, 0.0, 0.0, 0.0, 0.0, 0.0, 0.0, 0.0, 0.0, 0.0, 0.0, 0.0, 0.0, 0.0, 0.0, 0.0, 0.0, 0.0, 0.0, 0.0, 0.0, 0.0, 0.0, 0.0, 0.0, 0.0, 0.0, 0.0, 0.0, 0.0, 0.0, 0.0, 0.0, 0.0, 0.0, 0.0, 0.0, 0.0, 0.0, 0.0, 0.0, 0.0, 0.0, 0.0, 0.0, 0.0, 0.0, 0.0, 0.0, 0.0, 0.0, 0.0, 0.0, 0.0, 0.0, 0.0, 0.0, 0.0, 0.0, 0.0, 0.0, 0.0, 0.0, 0.0, 0.0, 0.0, 0.0, 0.0, 0.0, 0.0, 0.0, 0.0, 0.0, 0.0, 0.0, 0.0, 0.0, 0.0, 0.0, 0.0, 0.0, 0.0, 0.0, 0.0, 0.0, 0.0, 0.0, 0.0, 0.0, 0.0, 0.0, 0.0, 0.0, 0.0, 0.0, 0.0, 0.0, 0.0, 0.0, 0.0, 0.0, 0.0, 0.0, 0.0, 0.0, 0.0, 0.0, 0.0, 0.0, 0.0, 0.0, 0.0, 0.0, 0.0, 0.0, 0.0, 0.0, 0.0, 0.0, 0.0, 0.0, 0.0, 0.0, 0.0, 0.0, 0.0, 0.0, 0.0, 0.0, 0.0, 0.0, 0.0, 0.0, 0.0, 0.0, 0.0, 0.0, 0.0, 0.0, 0.0, 0.0, 0.0, 0.0, 0.0, 0.0, 0.0, 0.0, 0.0, 0.0, 0.0, 0.0, 0.0, 0.0, 0.0, 0.0, 0.0, 0.0, 0.0, 0.0, 0.0, 0.0, 0.0, 0.0, 0.0, 0.0, 0.0, 0.0, 0.0, 0.0, 0.0, 0.0, 0.0, 0.0, 0.0, 0.0, 0.0, 0.0, 0.0, 0.0, 0.0, 0.0, 0.0, 0.0, 0.0, 0.0, 0.0, 0.0, 0.0, 0.0, 0.0, 0.0, 0.0, 0.0, 0.0, 0.0, 0.0, 0.0, 0.0, 0.0, 0.0, 0.0, 0.0, 0.0, 0.0, 0.0, 0.0, 0.0, 0.0, 0.0, 0.0, 0.0, 0.0, 0.0, 0.0, 0.0, 0.0, 0.0, 0.0, 0.0, 0.0, 0.0, 0.0, 0.0, 0.0, 0.0, 0.0, 0.0, 0.0, 0.0, 0.0, 0.0, 0.0, 0.0, 0.0, 0.0, 0.0, 0.0, 0.0, 0.0, 0.0, 0.0, 0.0, 0.0, 0.0, 0.0, 0.0, 0.0, 0.0, 0.0, 0.0, 0.0, 0.0, 0.0, 0.0, 0.0, 0.0, 0.0, 0.0, 0.0, 0.0, 0.0, 0.0, 0.0, 0.0, 0.0, 0.0, 0.0, 0.0, 0.0, 0.0, 0.0, 0.0, 0.0, 0.0, 0.0, 0.0, 0.0, 0.0, 0.0, 0.0, 0.0, 0.0, 0.0, 0.0, 0.0, 0.0, 0.0, 0.0, 0.0, 0.0, 0.0, 0.0, 0.0, 0.0, 0.0, 0.0, 0.0, 0.0, 0.0, 0.0, 0.0, 0.0, 0.0, 0.0, 0.0, 0.0, 0.0, 0.0, 0.0, 0.0, 0.0, 0.0, 0.0, 0.0, 0.0, 0.0, 0.0, 0.0, 0.0, 0.0, 0.0, 0.0, 0.0, 0.0, 0.0, 0.0, 0.0, 0.0, 0.0, 0.0, 0.0, 0.0, 0.0, 0.0, 0.0, 0.0, 0.0, 0.0, 0.0, 0.0, 0.0, 0.0, 0.0, 0.0, 0.0, 0.0, 0.0, 0.0, 0.0, 0.0, 0.0, 0.0, 0.0, 0.0, 0.0, 0.0, 0.0, 0.0, 0.0, 0.0, 0.0, 0.0, 0.0, 0.0, 0.0, 0.0, 0.0, 0.0, 0.0, 0.0, 0.0, 0.0, 0.0, 0.0, 0.0, 0.0, 0.0, 0.0, 0.0, 0.0, 0.0, 0.0, 0.0, 0.0, 0.0, 0.0, 0.0, 0.0, 0.0, 0.0, 0.0, 0.0, 0.0, 0.0, 0.0, 0.0, 0.0, 0.0, 0.0, 0.0, 0.0, 0.0, 0.0, 0.0, 0.0, 0.0, 0.0, 0.0, 0.0, 0.0, 0.0, 0.0, 0.0, 0.0, 0.0, 0.0, 0.0, 0.0, 0.0, 0.0, 0.0, 0.0, 0.0, 0.0, 0.0, 0.0, 0.0, 0.0, 0.0, 0.0, 0.0, 0.0, 0.0, 0.0, 0.0, 0.0, 0.0, 0.0, 0.0, 0.0, 0.0, 0.0, 0.0, 0.0, 0.0, 0.0, 0.0, 0.0, 0.0, 0.0, 0.0, 0.0, 0.0, 0.0, 0.0, 0.0, 0.0, 0.0, 0.0, 0.0, 0.0, 0.0, 0.0, 0.0, 0.0, 0.0, 0.0, 0.0, 0.0, 0.0, 0.0, 0.0, 0.0, 0.0, 0.0, 0.0, 0.0, 0.0, 0.0, 0.0, 0.0, 0.0, 0.0, 0.0, 0.0, 0.0, 0.0, 0.0, 0.0, 0.0, 0.0, 0.0, 0.0, 0.0, 0.0, 0.0, 0.0, 0.0, 0.0, 0.0, 0.0, 0.0, 0.0, 0.0, 0.0, 0.0, 0.0, 0.0, 0.0, 0.0, 0.0, 0.0, 0.0, 0.0, 0.0, 0.0, 0.0, 0.0, 0.0, 0.0, 0.0, 0.0, 0.0, 0.0, 0.0, 0.0, 0.0, 0.0, 0.0, 0.0, 0.0, 0.0, 0.0, 0.0, 0.0, 0.0, 0.0, 0.0, 0.0, 0.0, 0.0, 0.0, 0.0, 0.0, 0.0, 0.0, 0.0, 0.0, 0.0, 0.0, 0.0, 0.0, 0.0, 0.0, 0.0, 0.0, 0.0, 0.0, 0.0, 0.0, 0.0, 0.0, 0.0, 0.0, 0.0, 0.0, 0.0, 0.0, 0.0, 0.0, 0.0, 0.0, 0.0, 0.0, 0.0, 0.0, 0.0, 0.0, 0.0, 0.0, 0.0, 0.0, 0.0, 0.0, 0.0, 0.0, 0.0, 0.0, 0.0, 0.0, 0.0, 0.0, 0.0, 0.0, 0.0, 0.0, 0.0, 0.0, 0.0, 0.0, 0.0, 0.0, 0.0, 0.0, 0.0, 0.0, 0.0, 0.0, 0.0, 0.0, 0.0, 0.0, 0.0, 0.0, 0.0, 0.0, 0.0, 0.0, 0.0, 0.0, 0.0, 0.0, 0.0, 0.0, 0.0, 0.0, 0.0, 0.0, 0.0, 0.0, 0.0, 0.0, 0.0, 0.0, 0.0, 0.0, 0.0, 0.0, 0.0, 0.0, 0.0, 0.0, 0.0, 0.0, 0.0, 0.0, 0.0, 0.0, 0.0, 0.0, 0.0, 0.0, 0.0, 0.0, 0.0, 0.0, 0.0, 0.0, 0.0, 0.0, 0.0, 0.0, 0.0, 0.0, 0.0, 0.0, 0.0, 0.0, 0.0, 0.0, 0.0, 0.0, 0.0, 0.0, 0.0, 0.0, 0.0, 0.0, 0.0, 0.0, 0.0, 0.0, 0.0, 0.0, 0.0, 0.0, 0.0, 0.0, 0.0, 0.0, 0.0, 0.0, 0.0, 0.0, 0.0, 0.0, 0.0, 0.0, 0.0, 0.0, 0.0, 0.0, 0.0, 0.0, 0.0, 0.0, 0.0, 0.0, 0.0, 0.0, 0.0, 0.0, 0.0, 0.0, 0.0, 0.0, 0.0, 0.0, 0.0, 0.0, 0.0, 0.0, 0.0, 0.0, 0.0, 0.0, 0.0, 0.0, 0.0, 0.0, 0.0, 0.0, 0.0, 0.0, 0.0, 0.0, 0.0, 0.0, 0.0, 0.0, 0.0, 0.0, 0.0, 0.0, 0.0, 0.0, 0.0, 0.0, 0.0, 0.0, 0.0, 0.0, 0.0, 0.0, 0.0, 0.0, 0.0, 0.0, 0.0, 0.0, 0.0, 0.0, 0.0, 0.0, 0.0, 0.0, 0.0, 0.0, 0.0, 0.0, 0.0, 0.0, 0.0, 0.0, 0.0, 0.0, 0.0, 0.0, 0.0, 0.0, 0.0, 0.0, 0.0, 0.0, 0.0, 0.0, 0.0, 0.0, 0.0, 0.0, 0.0, 0.0, 0.0, 0.0, 0.0, 0.0, 0.0, 0.0, 0.0, 0.0, 0.0, 0.0, 0.0, 0.0, 0.0, 0.0, 0.0, 0.0, 0.0, 0.0, 0.0, 0.0, 0.0, 0.0, 0.0, 0.0, 0.0, 0.0, 0.0, 0.0, 0.0, 0.0, 0.0, 0.0, 0.0, 0.0, 0.0, 0.0, 0.0, 0.0, 0.0, 0.0, 0.0, 0.0, 0.0, 0.0, 0.0, 0.0, 0.0, 0.0, 0.0, 0.0, 0.0, 0.0, 0.0, 0.0, 0.0, 0.0, 0.0, 0.0, 0.0, 0.0, 0.0, 0.0, 0.0, 0.0, 0.0, 0.0, 0.0, 0.0, 0.0, 0.0, 0.0, 0.0, 0.0, 0.0, 0.0, 0.0, 0.0, 0.0, 0.0, 0.0, 0.0, 0.0, 0.0, 0.0, 0.0, 0.0, 0.0, 0.0, 0.0, 0.0, 0.0, 0.0, 0.0, 0.0, 0.0, 0.0, 0.0, 0.0, 0.0, 0.0, 0.0, 0.0, 0.0, 0.0, 0.0, 0.0, 0.0, 0.0, 0.0, 0.0, 0.0, 0.0, 0.0, 0.0, 0.0, 0.0, 0.0, 0.0, 0.0, 0.0, 0.0, 0.0, 0.0, 0.0, 0.0, 0.0, 0.0, 0.0, 0.0, 0.0, 0.0, 0.0, 0.0, 0.0, 0.0, 0.0, 0.0, 0.0, 0.0, 0.0, 0.0, 0.0, 0.0, 0.0, 0.0, 0.0, 0.0, 0.0, 0.0, 0.0, 0.0, 0.0, 0.0, 0.0, 0.0, 0.0, 0.0, 0.0, 0.0, 0.0, 0.0, 0.0, 0.0, 0.0, 0.0, 0.0, 0.0, 0.0, 0.0, 0.0, 0.0, 0.0, 0.0, 0.0, 0.0, 0.0, 0.0, 0.0, 0.0, 0.0, 0.0, 0.0, 0.0, 0.0, 0.0, 0.0, 0.0, 0.0, 0.0, 0.0, 0.0, 0.0, 0.0, 0.0, 0.0, 0.0, 0.0, 0.0, 0.0, 0.0, 0.0, 0.0, 0.0, 0.0, 0.0, 0.0, 0.0, 0.0, 0.0, 0.0, 0.0, 0.0, 0.0, 0.0, 0.0, 0.0, 0.0, 0.0, 0.0, 0.0, 0.0, 0.0, 0.0, 0.0, 0.0, 0.0, 0.0, 0.0, 0.0, 0.0, 0.0, 0.0, 0.0, 0.0, 0.0, 0.0, 0.0, 0.0, 0.0, 0.0, 0.0, 0.0, 0.0, 0.0, 0.0, 0.0, 0.0, 0.0, 0.0, 0.0, 0.0, 0.0, 0.0, 0.0, 0.0, 0.0, 0.0, 0.0, 0.0, 0.0, 0.0, 0.0, 0.0, 0.0, 0.0, 0.0, 0.0, 0.0, 0.0, 0.0, 0.0, 0.0, 0.0, 0.0, 0.0, 0.0, 0.0, 0.0, 0.0, 0.0, 0.0, 0.0, 0.0, 0.0, 0.0, 0.0, 0.0, 0.0, 0.0, 0.0, 0.0, 0.0, 0.0, 0.0, 0.0, 0.0, 0.0, 0.0, 0.0, 0.0, 0.0, 0.0, 0.0, 0.0, 0.0, 0.0, 0.0, 0.0, 0.0, 0.0, 0.0, 0.0, 0.0, 0.0, 0.0, 0.0, 0.0, 0.0, 0.0, 0.0, 0.0, 0.0, 0.0, 0.0, 0.0, 0.0, 0.0, 0.0, 0.0, 0.0, 0.0, 0.0, 0.0, 0.0, 0.0, 0.0, 0.0, 0.0, 0.0, 0.0, 0.0, 0.0, 0.0, 0.0, 0.0, 0.0, 0.0, 0.0, 0.0, 0.0, 0.0, 0.0, 0.0, 0.0, 0.0, 0.0, 0.0, 0.0, 0.0, 0.0, 0.0, 0.0, 0.0, 0.0, 0.0, 0.0, 0.0, 0.0, 0.0, 0.0, 0.0, 0.0, 0.0, 0.0, 0.0, 0.0, 0.0, 0.0, 0.0, 0.0, 0.0, 0.0, 0.0, 0.0, 0.0, 0.0, 0.0, 0.0, 0.0, 0.0, 0.0, 0.0, 0.0, 0.0, 0.0, 0.0, 0.0, 0.0, 0.0, 0.0, 0.0, 0.0, 0.0, 0.0, 0.0, 0.0, 0.0, 0.0, 0.0, 0.0, 0.0, 0.0, 0.0, 0.0, 0.0, 0.0, 0.0, 0.0, 0.0, 0.0, 0.0, 0.0, 0.0, 0.0, 0.0, 0.0, 0.0, 0.0, 0.0, 0.0, 0.0, 0.0, 0.0, 0.0, 0.0, 0.0, 0.0, 0.0, 0.0, 0.0, 0.0, 0.0, 0.0, 0.0, 0.0, 0.0, 0.0, 0.0, 0.0, 0.0, 0.0, 0.0, 0.0, 0.0, 0.0, 0.0, 0.0, 0.0, 0.0, 0.0, 0.0, 0.0, 0.0, 0.0, 0.0, 0.0, 0.0, 0.0, 0.0, 0.0, 0.0, 0.0, 0.0, 0.0, 0.0, 0.0, 0.0, 0.0, 0.0, 0.0, 0.0, 0.0, 0.0, 0.0, 0.0, 0.0, 0.0, 0.0, 0.0, 0.0, 0.0, 0.0, 0.0, 0.0, 0.0, 0.0, 0.0, 0.0, 0.0, 0.0, 0.0, 0.0, 0.0, 0.0, 0.0, 0.0, 0.0, 0.0, 0.0, 0.0, 0.0, 0.0, 0.0, 0.0, 0.0, 0.0, 0.0, 0.0, 0.0, 0.0, 0.0, 0.0, 0.0, 0.0, 0.0, 0.0, 0.0, 0.0, 0.0, 0.0, 0.0, 0.0, 0.0, 0.0, 0.0, 0.0, 0.0, 0.0, 0.0, 0.0, 0.0, 0.0, 0.0, 0.0, 0.0, 0.0, 0.0, 0.0, 0.0, 0.0, 0.0, 0.0, 0.0, 0.0, 0.0, 0.0, 0.0, 0.0, 0.0, 0.0, 0.0, 0.0, 0.0, 0.0, 0.0, 0.0, 0.0, 0.0, 0.0, 0.0, 0.0, 0.0, 0.0, 0.0, 0.0, 0.0, 0.0, 0.0, 0.0, 0.0, 0.0, 0.0, 0.0, 0.0, 0.0, 0.0, 0.0, 0.0, 0.0, 0.0, 0.0, 0.0, 0.0, 0.0, 0.0, 0.0, 0.0, 0.0, 0.0, 0.0, 0.0, 0.0, 0.0, 0.0, 0.0, 0.0, 0.0, 0.0, 0.0, 0.0, 0.0, 0.0, 0.0, 0.0, 0.0, 0.0, 0.0, 0.0, 0.0, 0.0, 0.0, 0.0, 0.0, 0.0, 0.0, 0.0, 0.0, 0.0, 0.0, 0.0, 0.0, 0.0, 0.0, 0.0, 0.0, 0.0, 0.0, 0.0, 0.0, 0.0, 0.0, 0.0, 0.0, 0.0, 0.0, 0.0, 0.0, 0.0, 0.0, 0.0, 0.0, 0.0, 0.0, 0.0, 0.0, 0.0, 0.0, 0.0, 0.0, 0.0, 0.0, 0.0, 0.0, 0.0, 0.0, 0.0, 0.0, 0.0, 0.0, 0.0, 0.0, 0.0, 0.0, 0.0, 0.0, 0.0, 0.0, 0.0, 0.0, 0.0, 0.0, 0.0, 0.0, 0.0, 0.0, 0.0, 0.0, 0.0, 0.0, 0.0, 0.0, 0.0, 0.0, 0.0, 0.0, 0.0, 0.0, 0.0, 0.0, 0.0, 0.0, 0.0, 0.0, 0.0, 0.0, 0.0, 0.0, 0.0, 0.0, 0.0, 0.0, 0.0, 0.0, 0.0, 0.0, 0.0, 0.0, 0.0, 0.0, 0.0, 0.0, 0.0, 0.0, 0.0, 0.0, 0.0, 0.0, 0.0, 0.0, 0.0, 0.0, 0.0, 0.0, 0.0, 0.0, 0.0, 0.0, 0.0, 0.0, 0.0, 0.0, 0.0, 0.0, 0.0, 0.0, 0.0, 0.0, 0.0, 0.0, 0.0, 0.0, 0.0, 0.0, 0.0, 0.0, 0.0, 0.0, 0.0, 0.0, 0.0, 0.0, 0.0, 0.0, 0.0, 0.0, 0.0, 0.0, 0.0, 0.0, 0.0, 0.0, 0.0, 0.0, 0.0, 0.0, 0.0, 0.0, 0.0, 0.0, 0.0, 0.0, 0.0, 0.0, 0.0, 0.0, 0.0, 0.0, 0.0, 0.0, 0.0, 0.0, 0.0, 0.0, 0.0, 0.0, 0.0, 0.0, 0.0, 0.0, 0.0, 0.0, 0.0, 0.0, 0.0, 0.0, 0.0, 0.0, 0.0, 0.0, 0.0, 0.0, 0.0, 0.0, 0.0, 0.0, 0.0, 0.0, 0.0, 0.0, 0.0, 0.0, 0.0, 0.0, 0.0, 0.0, 0.0, 0.0, 0.0, 0.0, 0.0, 0.0, 0.0, 0.0, 0.0, 0.0, 0.0, 0.0, 0.0, 0.0, 0.0, 0.0, 0.0, 0.0, 0.0, 0.0, 0.0, 0.0, 0.0, 0.0, 0.0, 0.0, 0.0, 0.0, 0.0, 0.0, 0.0, 0.0, 0.0, 0.0, 0.0, 0.0, 0.0, 0.0, 0.0, 0.0, 0.0, 0.0, 0.0, 0.0, 0.0, 0.0, 0.0, 0.0, 0.0, 0.0, 0.0, 0.0, 0.0, 0.0, 0.0, 0.0, 0.0, 0.0, 0.0, 0.0, 0.0, 0.0, 0.0, 0.0, 0.0, 0.0, 0.0, 0.0, 0.0, 0.0, 0.0, 0.0, 0.0, 0.0, 0.0, 0.0, 0.0, 0.0, 0.0, 0.0, 0.0, 0.0, 0.0, 0.0, 0.0, 0.0, 0.0, 0.0, 0.0, 0.0, 0.0, 0.0, 0.0, 0.0, 0.0, 0.0, 0.0, 0.0, 0.0, 0.0, 0.0, 0.0, 0.0, 0.0, 0.0, 0.0, 0.0, 0.0, 0.0, 0.0, 0.0, 0.0, 0.0, 0.0, 0.0, 0.0, 0.0, 0.0, 0.0, 0.0, 0.0, 0.0, 0.0, 0.0, 0.0, 0.0, 0.0, 0.0, 0.0, 0.0, 0.0, 0.0, 0.0, 0.0, 0.0, 0.0, 0.0, 0.0, 0.0, 0.0, 0.0, 0.0, 0.0, 0.0, 0.0, 0.0, 0.0, 0.0, 0.0, 0.0, 0.0, 0.0, 0.0, 0.0, 0.0, 0.0, 0.0, 0.0, 0.0, 0.0, 0.0, 0.0, 0.0, 0.0, 0.0, 0.0, 0.0, 0.0, 0.0, 0.0, 0.0, 0.0, 0.0, 0.0, 0.0, 0.0, 0.0, 0.0, 0.0, 0.0, 0.0, 0.0, 0.0, 0.0, 0.0, 0.0, 0.0, 0.0, 0.0, 0.0, 0.0, 0.0, 0.0, 0.0, 0.0, 0.0, 0.0, 0.0, 0.0, 0.0, 0.0, 0.0, 0.0, 0.0, 0.0, 0.0, 0.0, 0.0, 0.0, 0.0, 0.0, 0.0, 0.0, 0.0, 0.0, 0.0, 0.0, 0.0, 0.0, 0.0, 0.0, 0.0, 0.0, 0.0, 0.0, 0.0, 0.0, 0.0, 0.0, 0.0, 0.0, 0.0, 0.0, 0.0, 0.0, 0.0, 0.0, 0.0, 0.0, 0.0, 0.0, 0.0, 0.0, 0.0, 0.0, 0.0, 0.0, 0.0, 0.0, 0.0, 0.0, 0.0, 0.0, 0.0, 0.0, 0.0, 0.0, 0.0, 0.0, 0.0, 0.0, 0.0, 0.0, 0.0, 0.0, 0.0, 0.0, 0.0, 0.0, 0.0, 0.0, 0.0, 0.0, 0.0, 0.0, 0.0, 0.0, 0.0, 0.0, 0.0, 0.0, 0.0, 0.0, 0.0, 0.0, 0.0, 0.0, 0.0, 0.0, 0.0, 0.0, 0.0, 0.0, 0.0, 0.0, 0.0, 0.0, 0.0, 0.0, 0.0, 0.0, 0.0, 0.0, 0.0, 0.0, 0.0, 0.0, 0.0, 0.0, 0.0, 0.0, 0.0, 0.0, 0.0, 0.0, 0.0, 0.0, 0.0, 0.0, 0.0, 0.0, 0.0, 0.0, 0.0, 0.0, 0.0, 0.0, 0.0, 0.0, 0.0, 0.0, 0.0, 0.0, 0.0, 0.0, 0.0, 0.0, 0.0, 0.0, 0.0, 0.0, 0.0, 0.0, 0.0, 0.0, 0.0, 0.0, 0.0, 0.0, 0.0, 0.0, 0.0, 0.0, 0.0, 0.0, 0.0, 0.0, 0.0, 0.0, 0.0, 0.0, 0.0, 0.0, 0.0, 0.0, 0.0, 0.0, 0.0, 0.0, 0.0, 0.0, 0.0, 0.0, 0.0, 0.0, 0.0, 0.0, 0.0, 0.0, 0.0, 0.0, 0.0, 0.0, 0.0, 0.0, 0.0, 0.0, 0.0, 0.0, 0.0, 0.0, 0.0, 0.0, 0.0, 0.0, 0.0, 0.0, 0.0, 0.0, 0.0, 0.0, 0.0, 0.0, 0.0, 0.0, 0.0, 0.0, 0.0, 0.0, 0.0, 0.0, 0.0, 0.0, 0.0, 0.0, 0.0, 0.0, 0.0, 0.0, 0.0, 0.0, 0.0, 0.0, 0.0, 0.0, 0.0, 0.0, 0.0, 0.0, 0.0, 0.0, 0.0, 0.0, 0.0, 0.0, 0.0, 0.0, 0.0, 0.0, 0.0, 0.0, 0.0, 0.0, 0.0, 0.0, 0.0, 0.0, 0.0, 0.0, 0.0, 0.0, 0.0, 0.0, 0.0, 0.0, 0.0, 0.0, 0.0, 0.0, 0.0, 0.0, 0.0, 0.0, 0.0, 0.0, 0.0, 0.0, 0.0, 0.0, 0.0, 0.0, 0.0, 0.0, 0.0, 0.0, 0.0, 0.0, 0.0, 0.0, 0.0, 0.0, 0.0, 0.0, 0.0, 0.0, 0.0, 0.0, 0.0, 0.0, 0.0, 0.0, 0.0, 0.0, 0.0, 0.0, 0.0, 0.0, 0.0, 0.0, 0.0, 0.0, 0.0, 0.0, 0.0, 0.0, 0.0, 0.0, 0.0, 0.0, 0.0, 0.0, 0.0, 0.0, 0.0, 0.0, 0.0, 0.0, 0.0, 0.0, 0.0, 0.0, 0.0, 0.0, 0.0, 0.0, 0.0, 0.0, 0.0, 0.0, 0.0, 0.0, 0.0, 0.0, 0.0, 0.0, 0.0, 0.0, 0.0, 0.0, 0.0, 0.0, 0.0, 0.0, 0.0, 0.0, 0.0, 0.0, 0.0, 0.0, 0.0, 0.0, 0.0, 0.0, 0.0, 0.0, 0.0, 0.0, 0.0, 0.0, 0.0, 0.0, 0.0, 0.0, 0.0, 0.0, 0.0, 0.0, 0.0, 0.0, 0.0, 0.0, 0.0, 0.0, 0.0, 0.0, 0.0, 0.0, 0.0, 0.0, 0.0, 0.0, 0.0, 0.0, 0.0, 0.0, 0.0, 0.0, 0.0, 0.0, 0.0, 0.0, 0.0, 0.0, 0.0, 0.0, 0.0, 0.0, 0.0, 0.0, 0.0, 0.0, 0.0, 0.0, 0.0, 0.0, 0.0, 0.0, 0.0, 0.0, 0.0, 0.0, 0.0, 0.0, 0.0, 0.0, 0.0, 0.0, 0.0, 0.0, 0.0, 0.0, 0.0, 0.0, 0.0, 0.0, 0.0, 0.0, 0.0, 0.0, 0.0, 0.0, 0.0, 0.0, 0.0, 0.0, 0.0, 0.0, 0.0, 0.0, 0.0, 0.0, 0.0, 0.0, 0.0, 0.0, 0.0, 0.0, 0.0, 0.0, 0.0, 0.0, 0.0, 0.0, 0.0, 0.0, 0.0, 0.0, 0.0, 0.0, 0.0, 0.0, 0.0, 0.0, 0.0, 0.0, 0.0, 0.0, 0.0, 0.0, 0.0, 0.0, 0.0, 0.0, 0.0, 0.0, 0.0, 0.0, 0.0, 0.0, 0.0, 0.0, 0.0, 0.0, 0.0, 0.0, 0.0, 0.0, 0.0, 0.0, 0.0, 0.0, 0.0, 0.0, 0.0, 0.0, 0.0, 0.0, 0.0, 0.0, 0.0, 0.0, 0.0, 0.0, 0.0, 0.0, 0.0, 0.0, 0.0, 0.0, 0.0, 0.0, 0.0, 0.0, 0.0, 0.0, 0.0, 0.0, 0.0, 0.0, 0.0, 0.0, 0.0, 0.0, 0.0, 0.0, 0.0, 0.0, 0.0, 0.0, 0.0, 0.0, 0.0, 0.0, 0.0, 0.0, 0.0, 0.0, 0.0, 0.0, 0.0, 0.0, 0.0, 0.0, 0.0, 0.0, 0.0, 0.0, 0.0, 0.0, 0.0, 0.0, 0.0, 0.0, 0.0, 0.0, 0.0, 0.0, 0.0, 0.0, 0.0, 0.0, 0.0, 0.0, 0.0, 0.0, 0.0, 0.0, 0.0, 0.0, 0.0, 0.0, 0.0, 0.0, 0.0, 0.0, 0.0, 0.0, 0.0, 0.0, 0.0, 0.0, 0.0, 0.0, 0.0, 0.0, 0.0, 0.0, 0.0, 0.0, 0.0, 0.0, 0.0, 0.0, 0.0, 0.0, 0.0, 0.0, 0.0, 0.0, 0.0, 0.0, 0.0, 0.0, 0.0, 0.0, 0.0, 0.0, 0.0, 0.0, 0.0, 0.0, 0.0, 0.0, 0.0, 0.0, 0.0, 0.0, 0.0, 0.0, 0.0, 0.0, 0.0, 0.0, 0.0, 0.0, 0.0, 0.0, 0.0, 0.0, 0.0, 0.0, 0.0, 0.0, 0.0, 0.0, 0.0, 0.0, 0.0, 0.0, 0.0, 0.0, 0.0, 0.0, 0.0, 0.0, 0.0, 0.0, 0.0, 0.0, 0.0, 0.0, 0.0, 0.0, 0.0, 0.0, 0.0, 0.0, 0.0, 0.0, 0.0, 0.0, 0.0, 0.0, 0.0, 0.0, 0.0, 0.0, 0.0, 0.0, 0.0, 0.0, 0.0, 0.0, 0.0, 0.0, 0.0, 0.0, 0.0, 0.0, 0.0, 0.0, 0.0, 0.0, 0.0, 0.0, 0.0, 0.0, 0.0, 0.0, 0.0, 0.0, 0.0, 0.0, 0.0, 0.0, 0.0, 0.0, 0.0, 0.0, 0.0, 0.0, 0.0, 0.0, 0.0, 0.0, 0.0, 0.0, 0.0, 0.0, 0.0, 0.0, 0.0, 0.0, 0.0, 0.0, 0.0, 0.0, 0.0, 0.0, 0.0, 0.0, 0.0, 0.0, 0.0, 0.0, 0.0, 0.0, 0.0, 0.0, 0.0, 0.0, 0.0, 0.0, 0.0, 0.0, 0.0, 0.0, 0.0, 0.0, 0.0, 0.0, 0.0, 0.0, 0.0, 0.0, 0.0, 0.0, 0.0, 0.0, 0.0, 0.0, 0.0, 0.0, 0.0, 0.0, 0.0, 0.0, 0.0, 0.0, 0.0, 0.0, 0.0, 0.0, 0.0, 0.0, 0.0, 0.0, 0.0, 0.0, 0.0, 0.0, 0.0, 0.0, 0.0, 0.0, 0.0, 0.0, 0.0, 0.0, 0.0, 0.0, 0.0, 0.0, 0.0, 0.0, 0.0, 0.0, 0.0, 0.0, 0.0, 0.0, 0.0, 0.0, 0.0, 0.0, 0.0, 0.0, 0.0, 0.0, 0.0, 0.0, 0.0, 0.0, 0.0, 0.0, 0.0, 0.0, 0.0, 0.0, 0.0, 0.0, 0.0, 0.0, 0.0, 0.0, 0.0, 0.0, 0.0, 0.0, 0.0, 0.0, 0.0, 0.0, 0.0, 0.0, 0.0, 0.0, 0.0, 0.0, 0.0, 0.0, 0.0, 0.0, 0.0, 0.0, 0.0, 0.0, 0.0, 0.0, 0.0, 0.0, 0.0, 0.0, 0.0, 0.0, 0.0, 0.0, 0.0, 0.0, 0.0, 0.0, 0.0, 0.0, 0.0, 0.0, 0.0, 0.0, 0.0, 0.0, 0.0, 0.0, 0.0, 0.0, 0.0, 0.0, 0.0, 0.0, 0.0, 0.0, 0.0, 0.0, 0.0, 0.0, 0.0, 0.0, 0.0, 0.0, 0.0, 0.0, 0.0, 0.0, 0.0, 0.0, 0.0, 0.0, 0.0, 0.0, 0.0, 0.0, 0.0, 0.0, 0.0, 0.0, 0.0, 0.0, 0.0, 0.0, 0.0, 0.0, 0.0, 0.0, 0.0, 0.0, 0.0, 0.0, 0.0, 0.0, 0.0, 0.0, 0.0, 0.0, 0.0, 0.0, 0.0, 0.0, 0.0, 0.0, 0.0, 0.0, 0.0, 0.0, 0.0, 0.0, 0.0, 0.0, 0.0, 0.0, 0.0, 0.0, 0.0, 0.0, 0.0, 0.0, 0.0, 0.0, 0.0, 0.0, 0.0, 0.0, 0.0, 0.0, 0.0, 0.0, 0.0, 0.0, 0.0, 0.0, 0.0, 0.0, 0.0, 0.0, 0.0, 0.0, 0.0, 0.0, 0.0, 0.0, 0.0, 0.0, 0.0, 0.0, 0.0, 0.0, 0.0, 0.0, 0.0, 0.0, 0.0, 0.0, 0.0, 0.0, 0.0, 0.0, 0.0, 0.0, 0.0, 0.0, 0.0, 0.0, 0.0, 0.0, 0.0, 0.0, 0.0, 0.0, 0.0, 0.0, 0.0, 0.0, 0.0, 0.0, 0.0, 0.0, 0.0, 0.0, 0.0, 0.0, 0.0, 0.0, 0.0, 0.0, 0.0, 0.0, 0.0, 0.0, 0.0, 0.0, 0.0, 0.0, 0.0, 0.0, 0.0, 0.0, 0.0, 0.0, 0.0, 0.0, 0.0, 0.0, 0.0, 0.0, 0.0, 0.0, 0.0, 0.0, 0.0, 0.0, 0.0, 0.0, 0.0, 0.0, 0.0, 0.0, 0.0, 0.0, 0.0, 0.0, 0.0, 0.0, 0.0, 0.0, 0.0, 0.0, 0.0, 0.0, 0.0, 0.0, 0.0, 1.0, 0.0, 1.0, 1.0, 0.0, 1.0, 0.0, 0.0, 1.0, 0.0, 1.0, 1.0, 0.0, 1.0, 0.0, 0.0, 1.0, 0.0, 1.0, 1.0, 0.0, 1.0, 0.5, 1.0, 0.6474, 0.9778, 0.7817, 0.9131, 0.8909, 0.8117, 0.9654, 0.6827, 0.9986, 0.5374, 0.9875, 0.3887, 0.933, 0.25, 0.8401, 0.1335, 0.7169, 0.04952, 0.5745, 0.005585, 0.4255, 0.005585, 0.2831, 0.04952, 0.1599, 0.1335, 0.06699, 0.25, 0.01254, 0.3887, 0.001398, 0.5374, 0.03456, 0.6827, 0.1091, 0.8117, 0.2183, 0.9131, 0.3526, 0.9778, 0.0, 0.0, 1.0, 0.0, 1.0, 1.0, 0.0, 1.0, 0.0, 0.0, 1.0, 0.0, 1.0, 1.0, 0.0, 1.0, 0.0, 0.0, 1.0, 0.0, 1.0, 1.0, 0.0, 1.0, 0.0, 0.0, 1.0, 0.0, 1.0, 1.0, 0.0, 1.0, 0.0, 0.0, 1.0, 0.0, 1.0, 1.0, 0.0, 1.0, 0.0, 0.0, 1.0, 0.0, 1.0, 1.0, 0.0, 1.0, 0.0, 0.0, 1.0, 0.0, 1.0, 1.0, 0.0, 1.0, 0.0, 0.0, 1.0, 0.0, 1.0, 1.0, 0.0, 1.0, 0.0, 0.0, 1.0, 0.0, 1.0, 1.0, 0.0, 1.0, 0.0, 0.0, 1.0, 0.0, 1.0, 1.0, 0.0, 1.0, 0.0, 0.0, 1.0, 0.0, 1.0, 1.0, 0.0, 1.0, 0.0, 0.0, 1.0, 0.0, 1.0, 1.0, 0.0, 1.0, 0.0, 0.0, 1.0, 0.0, 1.0, 1.0, 0.0, 1.0, 0.0, 0.0, 1.0, 0.0, 1.0, 1.0, 0.0, 1.0, 0.0, 0.0, 1.0, 0.0, 1.0, 1.0, 0.0, 1.0, 0.0, 0.0, 1.0, 0.0, 1.0, 1.0, 0.0, 1.0, 0.0, 0.0, 1.0, 0.0, 1.0, 1.0, 0.0, 1.0, 0.0, 0.0, 1.0, 0.0, 1.0, 1.0, 0.0, 1.0, 0.0, 0.0, 1.0, 0.0, 1.0, 1.0, 0.0, 1.0, 0.0, 0.0, 1.0, 0.0, 1.0, 1.0, 0.0, 1.0, 0.0, 0.0, 1.0, 0.0, 1.0, 1.0, 0.0, 1.0, 0.5, 1.0, 0.6623, 0.9729, 0.8071, 0.8946, 0.9186, 0.7735, 0.9847, 0.6227, 0.9983, 0.4587, 0.9579, 0.2992, 0.8679, 0.1614, 0.738, 0.06026, 0.5823, 0.006819, 0.4177, 0.006819, 0.262, 0.06026, 0.1321, 0.1614, 0.04211, 0.2992, 0.001708, 0.4587, 0.0153, 0.6227, 0.08142, 0.7735, 0.1929, 0.8946, 0.3377, 0.9729, 0.0, 0.0, 1.0, 0.0, 1.0, 1.0, 0.0, 1.0, 0.0, 0.0, 1.0, 0.0, 1.0, 1.0, 0.0, 1.0, 0.0, 0.0, 1.0, 0.0, 1.0, 1.0, 0.0, 1.0, 0.0, 0.0, 1.0, 0.0, 1.0, 1.0, 0.0, 1.0, 0.0, 0.0, 1.0, 0.0, 1.0, 1.0, 0.0, 1.0, 0.0, 0.0, 1.0, 0.0, 1.0, 1.0, 0.0, 1.0, 0.0, 0.0, 1.0, 0.0, 1.0, 1.0, 0.0, 1.0, 0.0, 0.0, 1.0, 0.0, 1.0, 1.0, 0.0, 1.0, 0.0, 0.0, 1.0, 0.0, 1.0, 1.0, 0.0, 1.0, 0.0, 0.0, 1.0, 0.0, 1.0, 1.0, 0.0, 1.0, 0.0, 0.0, 1.0, 0.0, 1.0, 1.0, 0.0, 1.0, 0.0, 0.0, 1.0, 0.0, 1.0, 1.0, 0.0, 1.0, 0.5, 1.0, 0.6623, 0.9729, 0.8071, 0.8946, 0.9186, 0.7735, 0.9847, 0.6227, 0.9983, 0.4587, 0.9579, 0.2992, 0.8679, 0.1614, 0.738, 0.06026, 0.5823, 0.006819, 0.4177, 0.006819, 0.262, 0.06026, 0.1321, 0.1614, 0.04211, 0.2992, 0.001708, 0.4587, 0.0153, 0.6227, 0.08142, 0.7735, 0.1929, 0.8946, 0.3377, 0.9729, 0.5, 1.0, 0.6474, 0.9778, 0.7817, 0.9131, 0.8909, 0.8117, 0.9654, 0.6827, 0.9986, 0.5374, 0.9875, 0.3887, 0.933, 0.25, 0.8401, 0.1335, 0.7169, 0.04952, 0.5745, 0.005585, 0.4255, 0.005585, 0.2831, 0.04952, 0.1599, 0.1335, 0.06699, 0.25, 0.01254, 0.3887, 0.001398, 0.5374, 0.03456, 0.6827, 0.1091, 0.8117, 0.2183, 0.9131, 0.3526, 0.9778])
me_cylinder_008.materials.append(mat_wrist_chrome)
me_cylinder_008.materials.append(mat_dark_wood_door)
me_cylinder_008.materials.append(mat_door_wood_001)
me_cylinder_008.use_remesh_preserve_volume = False
me_cylinder_008.use_remesh_preserve_attributes = False
me_cylinder_008.use_mirror_vertex_groups = False
me_cylinder_008.update()

# ---- objects
ob_lamp = bpy.data.objects.new('Lamp', light_lamp)
ob_camera = bpy.data.objects.new('Camera', cam_camera)
ob_door_h20_1 = bpy.data.objects.new('door_h20_1', me_cylinder_008)

# ---- transforms, parenting, visibility, modifiers, constraints
ob_lamp.location = (4.076, 1.005, 5.904)
ob_lamp.rotation_euler = (0.6503, 0.05522, 1.866)
ob_lamp.lock_rotations_4d = False
ob_lamp.empty_display_type = 'ARROWS'
ob_lamp.color = (0.0, 0.0, 0.0, 0.0)
ob_lamp.lineart.crease_threshold = 0.0
ob_camera.location = (7.481, -6.508, 5.344)
ob_camera.rotation_euler = (1.109, 0.01082, 0.8149)
ob_camera.lock_rotations_4d = False
ob_camera.empty_display_type = 'ARROWS'
ob_camera.color = (0.0, 0.0, 0.0, 0.0)
ob_camera.display_type = 'WIRE'
ob_camera.lineart.crease_threshold = 0.0
ob_door_h20_1.location = (7.451e-09, 0.0, 0.0)
ob_door_h20_1.lineart.crease_threshold = 0.0

# ---- collection membership
col_collection_1.objects.link(ob_lamp)
col_collection_1.objects.link(ob_camera)
col_collection_1.objects.link(ob_door_h20_1)
col_collection_14.objects.link(ob_door_h20_1)

# ---- scene / render settings (as saved in the file)
scene.camera = ob_camera
scene.frame_start = 1; scene.frame_end = 250; scene.frame_set(1)
scene.render.engine = 'BLENDER_EEVEE_NEXT'
scene.render.resolution_percentage = 50
scene.render.dither_intensity = 0.0
scene.cycles.use_denoising = False
scene.cycles.samples = 10
scene.cycles.sampling_pattern = 'TABULATED_SOBOL'
scene.cycles.light_sampling_threshold = 0.0
scene.cycles.use_adaptive_sampling = False
scene.cycles.use_light_tree = False
scene.cycles.blur_glossy = 0.0
scene.cycles.pixel_filter_type = 'GAUSSIAN'
scene.cycles.sample_clamp_indirect = 0.0
scene.view_settings.view_transform = 'Standard'
bpy.context.view_layer.update()
